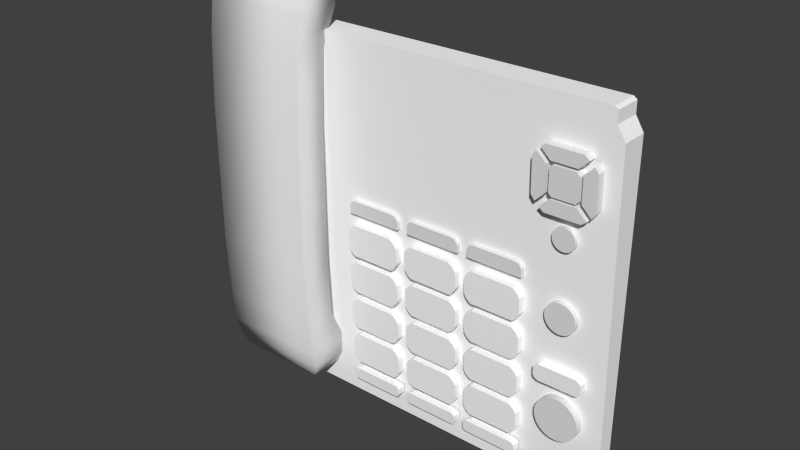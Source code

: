 # Source: domophone.blend  (saved by Blender 2.73.0; exported with 4.5.12 LTS)
import bpy
from mathutils import Matrix  # noqa: F401  (used for matrix-valued properties, if any)

bpy.ops.wm.read_factory_settings(use_empty=True)
scene = bpy.context.scene
scene.name = 'Scene'

# ---- collections
col_collection_1 = bpy.data.collections.new('Collection 1'); scene.collection.children.link(col_collection_1)

# ---- materials (node trees are filled in below, after node groups)
mat_plastique = bpy.data.materials.new('Plastique')
mat_plastique.alpha_threshold = 0.0
mat_plastique.use_transparent_shadow = False
mat_plastique.preview_render_type = 'SHADERBALL'
mat_plastique.diffuse_color = (1.0, 1.0, 1.0, 1.0)
mat_plastique.specular_color = (0.05828, 0.3138, 1.0)
mat_plastique.roughness = 0.5
mat_plastique.line_color = (0.0, 0.0, 0.0, 1.0)

# ---- material node trees

# ---- world
world_world = bpy.data.worlds.new('World'); scene.world = world_world
world_world.color = (0.05088, 0.05088, 0.05088)
world_world.use_sun_shadow = False
world_world.sun_shadow_jitter_overblur = 0.0
world_world.cycles.sampling_method = 'MANUAL'
world_world.cycles.sample_map_resolution = 256

# ---- meshes
me_cube_019 = bpy.data.meshes.new('Cube.019')
me_cube_019.from_pydata([(-0.9908, -0.4877, 0.05167), (-0.9808, -0.4862, 0.0097), (0.3875, -0.4891, 0.09265), (-0.9408, -0.4838, -0.06026), (-0.8908, -0.482, -0.1102), (-0.6308, -0.4803, -0.1602), (-0.8168, -0.4803, -0.1602), (-0.9908, -0.4891, 0.09265), (0.2135, -0.4803, -0.1602), (0.02753, -0.4803, -0.1602), (0.2875, -0.482, -0.1102), (0.3375, -0.4838, -0.06026), (0.3775, -0.4862, 0.0097), (0.3875, -0.4877, 0.05167), (-0.9908, -0.5003, 0.4117), (-0.9808, -0.5017, 0.4537), (0.3875, -0.4988, 0.3708), (-0.9676, -0.5042, 0.5237), (-0.8908, -0.5059, 0.5736), (-0.6308, -0.5077, 0.6236), (-0.8168, -0.5077, 0.6236), (-0.9908, -0.4988, 0.3708), (0.2135, -0.5077, 0.6236), (0.02753, -0.5077, 0.6236), (0.2875, -0.5059, 0.5736), (0.3644, -0.5042, 0.5237), (0.3775, -0.5017, 0.4537), (0.3875, -0.5003, 0.4117), (-0.9876, -0.6876, 0.04469), (-0.9836, -0.6861, 0.00272), (0.3844, -0.689, 0.08567), (-0.9676, -0.6837, -0.06724), (-0.9476, -0.6819, -0.1172), (-0.6308, -0.6802, -0.1672), (-0.918, -0.6802, -0.1672), (-0.9876, -0.689, 0.08567), (0.3148, -0.6802, -0.1672), (0.02753, -0.6802, -0.1672), (0.3444, -0.6819, -0.1172), (0.3644, -0.6837, -0.06724), (0.3804, -0.6861, 0.00272), (0.3844, -0.6876, 0.04469), (-0.9876, -0.7002, 0.4048), (-0.9836, -0.7016, 0.4467), (0.3844, -0.6987, 0.3638), (-0.9676, -0.7041, 0.5167), (-0.9476, -0.7058, 0.5667), (-0.6308, -0.7076, 0.6166), (-0.918, -0.7076, 0.6166), (-0.9876, -0.6987, 0.3638), (0.3148, -0.7076, 0.6166), (0.02753, -0.7076, 0.6166), (0.3444, -0.7058, 0.5667), (0.3644, -0.7041, 0.5167), (0.3804, -0.7016, 0.4467), (0.3844, -0.7002, 0.4048)], [], [(9, 5, 33, 37), (18, 20, 48, 46), (5, 6, 34, 33), (21, 7, 35, 49), (3, 4, 32, 31), (16, 27, 55, 44), (27, 26, 54, 55), (1, 3, 31, 29), (14, 15, 43, 42), (25, 24, 52, 53), (12, 11, 39, 40), (23, 22, 50, 51), (10, 8, 36, 38), (19, 20, 48, 47), (7, 0, 28, 35), (23, 19, 47, 51), (4, 6, 34, 32), (17, 18, 46, 45), (16, 2, 30, 44), (2, 13, 41, 30), (15, 17, 45, 43), (26, 25, 53, 54), (0, 1, 29, 28), (13, 12, 40, 41), (24, 22, 50, 52), (11, 10, 38, 39), (21, 14, 42, 49), (9, 8, 36, 37), (29, 31, 32, 34, 33, 37, 36, 38, 39, 40, 41, 30, 44, 55, 54, 53, 52, 50, 51, 47, 48, 46, 45, 43, 42, 49, 35, 28)])
me_cube_019.materials.append(mat_plastique)
me_cube_019.use_remesh_preserve_volume = False
me_cube_019.use_remesh_preserve_attributes = False
me_cube_019.use_mirror_vertex_groups = False
me_cube_019.update()
me_cube_016 = bpy.data.meshes.new('Cube.016')
me_cube_016.from_pydata([(-0.9908, -0.4877, 0.05167), (-0.9808, -0.4862, 0.0097), (0.3875, -0.4891, 0.09265), (-0.9408, -0.4838, -0.06026), (-0.8908, -0.482, -0.1102), (-0.6308, -0.4803, -0.1602), (-0.8168, -0.4803, -0.1602), (-0.9908, -0.4891, 0.09265), (0.2135, -0.4803, -0.1602), (0.02753, -0.4803, -0.1602), (0.2875, -0.482, -0.1102), (0.3375, -0.4838, -0.06026), (0.3775, -0.4862, 0.0097), (0.3875, -0.4877, 0.05167), (-0.9908, -0.5003, 0.4117), (-0.9808, -0.5017, 0.4537), (0.3875, -0.4988, 0.3708), (-0.9676, -0.5042, 0.5237), (-0.8908, -0.5059, 0.5736), (-0.6308, -0.5077, 0.6236), (-0.8168, -0.5077, 0.6236), (-0.9908, -0.4988, 0.3708), (0.2135, -0.5077, 0.6236), (0.02753, -0.5077, 0.6236), (0.2875, -0.5059, 0.5736), (0.3644, -0.5042, 0.5237), (0.3775, -0.5017, 0.4537), (0.3875, -0.5003, 0.4117), (-0.9876, -0.6876, 0.04469), (-0.9836, -0.6861, 0.00272), (0.3844, -0.689, 0.08567), (-0.9676, -0.6837, -0.06724), (-0.9476, -0.6819, -0.1172), (-0.6308, -0.6802, -0.1672), (-0.918, -0.6802, -0.1672), (-0.9876, -0.689, 0.08567), (0.3148, -0.6802, -0.1672), (0.02753, -0.6802, -0.1672), (0.3444, -0.6819, -0.1172), (0.3644, -0.6837, -0.06724), (0.3804, -0.6861, 0.00272), (0.3844, -0.6876, 0.04469), (-0.9876, -0.7002, 0.4048), (-0.9836, -0.7016, 0.4467), (0.3844, -0.6987, 0.3638), (-0.9676, -0.7041, 0.5167), (-0.9476, -0.7058, 0.5667), (-0.6308, -0.7076, 0.6166), (-0.918, -0.7076, 0.6166), (-0.9876, -0.6987, 0.3638), (0.3148, -0.7076, 0.6166), (0.02753, -0.7076, 0.6166), (0.3444, -0.7058, 0.5667), (0.3644, -0.7041, 0.5167), (0.3804, -0.7016, 0.4467), (0.3844, -0.7002, 0.4048)], [], [(9, 5, 33, 37), (18, 20, 48, 46), (5, 6, 34, 33), (21, 7, 35, 49), (3, 4, 32, 31), (16, 27, 55, 44), (27, 26, 54, 55), (1, 3, 31, 29), (14, 15, 43, 42), (25, 24, 52, 53), (12, 11, 39, 40), (23, 22, 50, 51), (10, 8, 36, 38), (19, 20, 48, 47), (7, 0, 28, 35), (23, 19, 47, 51), (4, 6, 34, 32), (17, 18, 46, 45), (16, 2, 30, 44), (2, 13, 41, 30), (15, 17, 45, 43), (26, 25, 53, 54), (0, 1, 29, 28), (13, 12, 40, 41), (24, 22, 50, 52), (11, 10, 38, 39), (21, 14, 42, 49), (9, 8, 36, 37), (29, 31, 32, 34, 33, 37, 36, 38, 39, 40, 41, 30, 44, 55, 54, 53, 52, 50, 51, 47, 48, 46, 45, 43, 42, 49, 35, 28)])
me_cube_016.materials.append(mat_plastique)
me_cube_016.use_remesh_preserve_volume = False
me_cube_016.use_remesh_preserve_attributes = False
me_cube_016.use_mirror_vertex_groups = False
me_cube_016.update()
me_cube_015 = bpy.data.meshes.new('Cube.015')
me_cube_015.from_pydata([(-0.9908, -0.4877, 0.05167), (-0.9808, -0.4862, 0.0097), (0.3875, -0.4891, 0.09265), (-0.9408, -0.4838, -0.06026), (-0.8908, -0.482, -0.1102), (-0.6308, -0.4803, -0.1602), (-0.8168, -0.4803, -0.1602), (-0.9908, -0.4891, 0.09265), (0.2135, -0.4803, -0.1602), (0.02753, -0.4803, -0.1602), (0.2875, -0.482, -0.1102), (0.3375, -0.4838, -0.06026), (0.3775, -0.4862, 0.0097), (0.3875, -0.4877, 0.05167), (-0.9908, -0.5003, 0.4117), (-0.9808, -0.5017, 0.4537), (0.3875, -0.4988, 0.3708), (-0.9676, -0.5042, 0.5237), (-0.8908, -0.5059, 0.5736), (-0.6308, -0.5077, 0.6236), (-0.8168, -0.5077, 0.6236), (-0.9908, -0.4988, 0.3708), (0.2135, -0.5077, 0.6236), (0.02753, -0.5077, 0.6236), (0.2875, -0.5059, 0.5736), (0.3644, -0.5042, 0.5237), (0.3775, -0.5017, 0.4537), (0.3875, -0.5003, 0.4117), (-0.9876, -0.6876, 0.04469), (-0.9836, -0.6861, 0.00272), (0.3844, -0.689, 0.08567), (-0.9676, -0.6837, -0.06724), (-0.9476, -0.6819, -0.1172), (-0.6308, -0.6802, -0.1672), (-0.918, -0.6802, -0.1672), (-0.9876, -0.689, 0.08567), (0.3148, -0.6802, -0.1672), (0.02753, -0.6802, -0.1672), (0.3444, -0.6819, -0.1172), (0.3644, -0.6837, -0.06724), (0.3804, -0.6861, 0.00272), (0.3844, -0.6876, 0.04469), (-0.9876, -0.7002, 0.4048), (-0.9836, -0.7016, 0.4467), (0.3844, -0.6987, 0.3638), (-0.9676, -0.7041, 0.5167), (-0.9476, -0.7058, 0.5667), (-0.6308, -0.7076, 0.6166), (-0.918, -0.7076, 0.6166), (-0.9876, -0.6987, 0.3638), (0.3148, -0.7076, 0.6166), (0.02753, -0.7076, 0.6166), (0.3444, -0.7058, 0.5667), (0.3644, -0.7041, 0.5167), (0.3804, -0.7016, 0.4467), (0.3844, -0.7002, 0.4048)], [], [(9, 5, 33, 37), (18, 20, 48, 46), (5, 6, 34, 33), (21, 7, 35, 49), (3, 4, 32, 31), (16, 27, 55, 44), (27, 26, 54, 55), (1, 3, 31, 29), (14, 15, 43, 42), (25, 24, 52, 53), (12, 11, 39, 40), (23, 22, 50, 51), (10, 8, 36, 38), (19, 20, 48, 47), (7, 0, 28, 35), (23, 19, 47, 51), (4, 6, 34, 32), (17, 18, 46, 45), (16, 2, 30, 44), (2, 13, 41, 30), (15, 17, 45, 43), (26, 25, 53, 54), (0, 1, 29, 28), (13, 12, 40, 41), (24, 22, 50, 52), (11, 10, 38, 39), (21, 14, 42, 49), (9, 8, 36, 37), (29, 31, 32, 34, 33, 37, 36, 38, 39, 40, 41, 30, 44, 55, 54, 53, 52, 50, 51, 47, 48, 46, 45, 43, 42, 49, 35, 28)])
me_cube_015.materials.append(mat_plastique)
me_cube_015.use_remesh_preserve_volume = False
me_cube_015.use_remesh_preserve_attributes = False
me_cube_015.use_mirror_vertex_groups = False
me_cube_015.update()
me_plane_008 = bpy.data.meshes.new('Plane.008')
me_plane_008.from_pydata([(-1.0, -1.0, 0.0), (1.0, -1.0, 0.0), (-1.0, 0.2857, -1.079e-08), (1.0, 0.2857, -1.079e-08), (-0.97, 0.7143, -4.314e-09), (0.97, 0.7143, -4.314e-09), (-0.8905, 1.214, 3.236e-09), (0.8905, 1.214, 3.236e-09), (-0.7569, 1.357, 5.393e-09), (0.7569, 1.357, 5.393e-09), (-1.0, -1.0, 0.1429), (1.0, -1.0, 0.1429), (-1.0, 0.2857, 0.1429), (1.0, 0.2857, 0.1429), (-0.97, 0.7143, 0.1429), (0.97, 0.7143, 0.1429), (-0.8905, 1.214, 0.1429), (0.8905, 1.214, 0.1429), (-0.7569, 1.357, 0.1429), (0.7569, 1.357, 0.1429)], [], [(9, 8, 18, 19), (9, 7, 17, 19), (8, 6, 16, 18), (7, 5, 15, 17), (6, 4, 14, 16), (5, 3, 13, 15), (4, 2, 12, 14), (3, 1, 11, 13), (1, 0, 10, 11), (0, 2, 12, 10), (12, 14, 16, 18, 19, 17, 15, 13, 11, 10)])
me_plane_008.use_remesh_preserve_volume = False
me_plane_008.use_remesh_preserve_attributes = False
me_plane_008.use_mirror_vertex_groups = False
me_plane_008.update()
me_plane_007 = bpy.data.meshes.new('Plane.007')
me_plane_007.from_pydata([(-1.0, -1.0, 0.0), (1.0, -1.0, 0.0), (-1.0, 0.2857, -1.079e-08), (1.0, 0.2857, -1.079e-08), (-0.97, 0.7143, -4.314e-09), (0.97, 0.7143, -4.314e-09), (-0.8905, 1.214, 3.236e-09), (0.8905, 1.214, 3.236e-09), (-0.7569, 1.357, 5.393e-09), (0.7569, 1.357, 5.393e-09), (-1.0, -1.0, 0.1429), (1.0, -1.0, 0.1429), (-1.0, 0.2857, 0.1429), (1.0, 0.2857, 0.1429), (-0.97, 0.7143, 0.1429), (0.97, 0.7143, 0.1429), (-0.8905, 1.214, 0.1429), (0.8905, 1.214, 0.1429), (-0.7569, 1.357, 0.1429), (0.7569, 1.357, 0.1429)], [], [(9, 8, 18, 19), (9, 7, 17, 19), (8, 6, 16, 18), (7, 5, 15, 17), (6, 4, 14, 16), (5, 3, 13, 15), (4, 2, 12, 14), (3, 1, 11, 13), (1, 0, 10, 11), (0, 2, 12, 10), (12, 14, 16, 18, 19, 17, 15, 13, 11, 10)])
me_plane_007.use_remesh_preserve_volume = False
me_plane_007.use_remesh_preserve_attributes = False
me_plane_007.use_mirror_vertex_groups = False
me_plane_007.update()
me_plane_006 = bpy.data.meshes.new('Plane.006')
me_plane_006.from_pydata([(-1.0, -1.0, 0.0), (1.0, -1.0, 0.0), (-1.0, 0.2857, -1.079e-08), (1.0, 0.2857, -1.079e-08), (-0.97, 0.7143, -4.314e-09), (0.97, 0.7143, -4.314e-09), (-0.8905, 1.214, 3.236e-09), (0.8905, 1.214, 3.236e-09), (-0.7569, 1.357, 5.393e-09), (0.7569, 1.357, 5.393e-09), (-1.0, -1.0, 0.1429), (1.0, -1.0, 0.1429), (-1.0, 0.2857, 0.1429), (1.0, 0.2857, 0.1429), (-0.97, 0.7143, 0.1429), (0.97, 0.7143, 0.1429), (-0.8905, 1.214, 0.1429), (0.8905, 1.214, 0.1429), (-0.7569, 1.357, 0.1429), (0.7569, 1.357, 0.1429)], [], [(9, 8, 18, 19), (9, 7, 17, 19), (8, 6, 16, 18), (7, 5, 15, 17), (6, 4, 14, 16), (5, 3, 13, 15), (4, 2, 12, 14), (3, 1, 11, 13), (1, 0, 10, 11), (0, 2, 12, 10), (12, 14, 16, 18, 19, 17, 15, 13, 11, 10)])
me_plane_006.use_remesh_preserve_volume = False
me_plane_006.use_remesh_preserve_attributes = False
me_plane_006.use_mirror_vertex_groups = False
me_plane_006.update()
me_plane_005 = bpy.data.meshes.new('Plane.005')
me_plane_005.from_pydata([(-1.32, 0.2, 0.2), (1.4, 0.2, 0.2), (2.32, 0.66, 1.253e-07), (2.64, 1.3, 1.736e-07), (1.4, 0.2, 0.2), (-2.24, 0.66, 1.827e-07), (-2.56, 1.3, 2.793e-07), (-1.32, 0.2, 0.2), (2.64, 2.1, 2.34e-07), (-2.56, 2.1, 3.397e-07), (2.64, 3.72, 0.8), (-2.56, 3.72, 0.8), (2.64, 6.957, 0.98), (-2.56, 6.957, 0.98), (-1.32, 20.41, 0.2), (1.4, 20.41, 0.2), (2.32, 19.95, 1.265e-06), (2.64, 19.31, 1.314e-06), (1.4, 20.41, 0.2), (-2.24, 19.95, 1.208e-06), (-2.56, 19.31, 1.208e-06), (-1.32, 20.41, 0.2), (2.64, 18.51, 1.374e-06), (-2.56, 18.51, 1.268e-06), (2.64, 16.89, 0.8), (-2.56, 16.89, 0.8), (2.64, 13.65, 0.98), (-2.56, 13.65, 0.98), (2.32, 0.66, 1.8), (2.64, 1.3, 2.0), (1.4, 0.2, 1.4), (-2.24, 0.66, 1.8), (-2.56, 1.3, 2.0), (-1.32, 0.2, 1.4), (2.64, 2.1, 2.2), (-2.56, 2.1, 2.2), (2.64, 3.72, 2.4), (-2.56, 3.72, 2.4), (2.64, 6.957, 2.56), (-2.56, 6.957, 2.56), (2.32, 19.95, 1.8), (2.64, 19.31, 2.0), (1.4, 20.41, 1.4), (-2.24, 19.95, 1.8), (-2.56, 19.31, 2.0), (-1.32, 20.41, 1.4), (2.64, 18.51, 2.2), (-2.56, 18.51, 2.2), (2.64, 16.89, 2.4), (-2.56, 16.89, 2.4), (2.64, 13.65, 2.56), (-2.56, 13.65, 2.56)], [], [(23, 20, 44, 47), (12, 10, 36, 38), (47, 44, 41, 46), (10, 8, 34, 36), (20, 19, 43, 44), (8, 3, 29, 34), (26, 12, 38, 50), (17, 41, 40, 16), (31, 28, 30, 33), (26, 50, 48, 24), (18, 15, 42), (24, 48, 46, 22), (7, 0, 33), (13, 39, 37, 11), (22, 46, 41, 17), (11, 37, 35, 9), (21, 15, 42, 45), (9, 35, 32, 6), (41, 44, 43, 40), (5, 31, 33, 0), (27, 25, 49, 51), (6, 32, 31, 5), (45, 42, 40, 43), (25, 23, 47, 49), (3, 2, 28, 29), (27, 51, 39, 13), (19, 14, 45, 43), (21, 45, 14), (16, 40, 42, 15), (49, 47, 46, 48), (51, 49, 48, 50), (51, 50, 38, 39), (38, 36, 37, 39), (36, 34, 35, 37), (34, 29, 32, 35), (29, 28, 31, 32), (4, 1, 30), (2, 1, 30, 28), (7, 33, 30, 1), (19, 16, 18, 21), (17, 16, 19, 20), (22, 17, 20, 23), (24, 22, 23, 25), (26, 24, 25, 27), (27, 13, 12, 26), (12, 13, 11, 10), (10, 11, 9, 8), (8, 9, 6, 3), (3, 6, 5, 2), (5, 7, 4, 2)])
me_plane_005.polygons.foreach_set('use_smooth', [True] * 50)
me_plane_005.use_remesh_preserve_volume = False
me_plane_005.use_remesh_preserve_attributes = False
me_plane_005.use_mirror_vertex_groups = False
me_plane_005.update()
me_plane_004 = bpy.data.meshes.new('Plane.004')
me_plane_004.from_pydata([(-1.676, 0.2625, 9.532e-08), (1.63, 0.2625, 4.911e-08), (-0.9687, -0.4375, -1.085e-07), (0.923, -0.4375, 4.05e-08), (-1.301, 0.5437, 1.165e-07), (1.255, 0.5438, 1.372e-08), (-1.676, 0.2625, 0.625), (1.63, 0.2625, 0.625), (-0.9687, -0.4375, 0.625), (0.923, -0.4375, 0.625), (-1.301, 0.5437, 0.625), (1.255, 0.5437, 0.625)], [], [(3, 2, 8, 9), (5, 4, 10, 11), (4, 0, 6, 10), (3, 1, 7, 9), (5, 1, 7, 11), (2, 0, 6, 8), (6, 10, 11, 7, 9, 8)])
me_plane_004.use_remesh_preserve_volume = False
me_plane_004.use_remesh_preserve_attributes = False
me_plane_004.use_mirror_vertex_groups = False
me_plane_004.update()
me_plane_003 = bpy.data.meshes.new('Plane.003')
me_plane_003.from_pydata([(-1.676, 0.2625, 9.532e-08), (1.63, 0.2625, 4.911e-08), (-0.9687, -0.4375, -1.085e-07), (0.923, -0.4375, 4.05e-08), (-1.301, 0.5437, 1.165e-07), (1.255, 0.5438, 1.372e-08), (-1.676, 0.2625, 0.625), (1.63, 0.2625, 0.625), (-0.9687, -0.4375, 0.625), (0.923, -0.4375, 0.625), (-1.301, 0.5437, 0.625), (1.255, 0.5437, 0.625)], [], [(3, 2, 8, 9), (5, 4, 10, 11), (4, 0, 6, 10), (3, 1, 7, 9), (5, 1, 7, 11), (2, 0, 6, 8), (6, 10, 11, 7, 9, 8)])
me_plane_003.use_remesh_preserve_volume = False
me_plane_003.use_remesh_preserve_attributes = False
me_plane_003.use_mirror_vertex_groups = False
me_plane_003.update()
me_plane_002 = bpy.data.meshes.new('Plane.002')
me_plane_002.from_pydata([(-1.676, 0.2625, 9.532e-08), (1.63, 0.2625, 4.911e-08), (-0.9687, -0.4375, -1.085e-07), (0.923, -0.4375, 4.05e-08), (-1.301, 0.5437, 1.165e-07), (1.255, 0.5438, 1.372e-08), (-1.676, 0.2625, 0.625), (1.63, 0.2625, 0.625), (-0.9687, -0.4375, 0.625), (0.923, -0.4375, 0.625), (-1.301, 0.5437, 0.625), (1.255, 0.5437, 0.625)], [], [(3, 2, 8, 9), (5, 4, 10, 11), (4, 0, 6, 10), (3, 1, 7, 9), (5, 1, 7, 11), (2, 0, 6, 8), (6, 10, 11, 7, 9, 8)])
me_plane_002.use_remesh_preserve_volume = False
me_plane_002.use_remesh_preserve_attributes = False
me_plane_002.use_mirror_vertex_groups = False
me_plane_002.update()
me_plane_001 = bpy.data.meshes.new('Plane.001')
me_plane_001.from_pydata([(-1.738, 0.2625, 9.532e-08), (1.567, 0.2625, 4.911e-08), (-1.031, -0.4375, -1.085e-07), (0.8605, -0.4375, 4.05e-08), (-1.363, 0.5437, 1.165e-07), (1.192, 0.5438, 1.372e-08), (-1.738, 0.2625, 0.625), (1.567, 0.2625, 0.625), (-1.031, -0.4375, 0.625), (0.8605, -0.4375, 0.625), (-1.363, 0.5437, 0.625), (1.192, 0.5437, 0.625)], [], [(3, 2, 8, 9), (5, 4, 10, 11), (4, 0, 6, 10), (3, 1, 7, 9), (5, 1, 7, 11), (2, 0, 6, 8), (6, 10, 11, 7, 9, 8)])
me_plane_001.use_remesh_preserve_volume = False
me_plane_001.use_remesh_preserve_attributes = False
me_plane_001.use_mirror_vertex_groups = False
me_plane_001.update()
me_plane = bpy.data.meshes.new('Plane')
me_plane.from_pydata([(-1.1, -0.8333, -2.013e-08), (1.122, -0.8333, 1.023e-07), (0.8889, 1.133, -1.321e-07), (-0.8667, 1.133, -4.488e-08), (-0.8667, -1.083, -1.258e-09), (1.122, 0.8833, -1.862e-07), (0.8889, -1.083, 8.598e-08), (-1.1, 0.8833, -6.375e-08), (-1.1, -0.8333, -0.6667), (1.122, -0.8333, -0.6667), (0.8889, 1.133, -0.6667), (-0.8667, 1.133, -0.6667), (-0.8667, -1.083, -0.6667), (1.122, 0.8833, -0.6667), (0.8889, -1.083, -0.6667), (-1.1, 0.8833, -0.6667)], [], [(7, 0, 8, 15), (5, 1, 9, 13), (6, 4, 12, 14), (3, 7, 15, 11), (2, 5, 13, 10), (6, 1, 9, 14), (4, 0, 8, 12), (2, 3, 11, 10), (10, 11, 15, 8, 12, 14, 9, 13)])
me_plane.use_remesh_preserve_volume = False
me_plane.use_remesh_preserve_attributes = False
me_plane.use_mirror_vertex_groups = False
me_plane.update()
me_circle_002 = bpy.data.meshes.new('Circle.002')
me_circle_002.from_pydata([(2.601e-20, 1.007, 0.1922), (-0.1951, 0.9875, 0.1922), (-0.3827, 0.9306, 0.1922), (-0.5556, 0.8382, 0.1922), (-0.7071, 0.7138, 0.1922), (-0.8315, 0.5623, 0.1922), (-0.9239, 0.3894, 0.1922), (-0.9808, 0.2018, 0.1922), (-1.0, 0.006712, 0.1922), (-0.9808, -0.1884, 0.1922), (-0.9239, -0.376, 0.1922), (-0.8315, -0.5489, 0.1922), (-0.7071, -0.7004, 0.1922), (-0.5556, -0.8248, 0.1922), (-0.3827, -0.9172, 0.1922), (-0.1951, -0.9741, 0.1922), (3.258e-07, -0.9933, 0.1922), (0.1951, -0.9741, 0.1922), (0.3827, -0.9172, 0.1922), (0.5556, -0.8248, 0.1922), (0.7071, -0.7004, 0.1922), (0.8315, -0.5489, 0.1922), (0.9239, -0.376, 0.1922), (0.9808, -0.1884, 0.1922), (1.0, 0.006712, 0.1922), (0.9808, 0.2018, 0.1922), (0.9239, 0.3894, 0.1922), (0.8315, 0.5623, 0.1922), (0.7071, 0.7138, 0.1922), (0.5556, 0.8382, 0.1922), (0.3827, 0.9306, 0.1922), (0.1951, 0.9875, 0.1922), (-2.601e-20, 0.9933, -0.1922), (-0.1951, 0.9741, -0.1922), (-0.3827, 0.9172, -0.1922), (-0.5556, 0.8248, -0.1922), (-0.7071, 0.7004, -0.1922), (-0.8315, 0.5489, -0.1922), (-0.9239, 0.376, -0.1922), (-0.9808, 0.1884, -0.1922), (-1.0, -0.006711, -0.1922), (-0.9808, -0.2018, -0.1922), (-0.9239, -0.3894, -0.1922), (-0.8315, -0.5623, -0.1922), (-0.7071, -0.7138, -0.1922), (-0.5556, -0.8382, -0.1922), (-0.3827, -0.9306, -0.1922), (-0.1951, -0.9875, -0.1922), (3.258e-07, -1.007, -0.1922), (0.1951, -0.9875, -0.1922), (0.3827, -0.9306, -0.1922), (0.5556, -0.8382, -0.1922), (0.7071, -0.7138, -0.1922), (0.8315, -0.5623, -0.1922), (0.9239, -0.3894, -0.1922), (0.9808, -0.2018, -0.1922), (1.0, -0.00671, -0.1922), (0.9808, 0.1884, -0.1922), (0.9239, 0.376, -0.1922), (0.8315, 0.5489, -0.1922), (0.7071, 0.7004, -0.1922), (0.5556, 0.8248, -0.1922), (0.3827, 0.9172, -0.1922), (0.1951, 0.9741, -0.1922)], [], [(30, 31, 63, 62), (19, 20, 52, 51), (8, 9, 41, 40), (28, 29, 61, 60), (17, 18, 50, 49), (6, 7, 39, 38), (26, 27, 59, 58), (4, 5, 37, 36), (15, 16, 48, 47), (24, 25, 57, 56), (2, 3, 35, 34), (13, 14, 46, 45), (22, 23, 55, 54), (0, 1, 33, 32), (11, 12, 44, 43), (31, 0, 32, 63), (20, 21, 53, 52), (9, 10, 42, 41), (29, 30, 62, 61), (18, 19, 51, 50), (7, 8, 40, 39), (27, 28, 60, 59), (16, 17, 49, 48), (5, 6, 38, 37), (25, 26, 58, 57), (3, 4, 36, 35), (14, 15, 47, 46), (23, 24, 56, 55), (1, 2, 34, 33), (12, 13, 45, 44), (21, 22, 54, 53), (10, 11, 43, 42), (33, 34, 35, 36, 37, 38, 39, 40, 41, 42, 43, 44, 45, 46, 47, 48, 49, 50, 51, 52, 53, 54, 55, 56, 57, 58, 59, 60, 61, 62, 63, 32)])
me_circle_002.use_remesh_preserve_volume = False
me_circle_002.use_remesh_preserve_attributes = False
me_circle_002.use_mirror_vertex_groups = False
me_circle_002.update()
me_circle_001 = bpy.data.meshes.new('Circle.001')
me_circle_001.from_pydata([(2.601e-20, 1.007, 0.1922), (-0.1951, 0.9875, 0.1922), (-0.3827, 0.9306, 0.1922), (-0.5556, 0.8382, 0.1922), (-0.7071, 0.7138, 0.1922), (-0.8315, 0.5623, 0.1922), (-0.9239, 0.3894, 0.1922), (-0.9808, 0.2018, 0.1922), (-1.0, 0.006712, 0.1922), (-0.9808, -0.1884, 0.1922), (-0.9239, -0.376, 0.1922), (-0.8315, -0.5489, 0.1922), (-0.7071, -0.7004, 0.1922), (-0.5556, -0.8248, 0.1922), (-0.3827, -0.9172, 0.1922), (-0.1951, -0.9741, 0.1922), (3.258e-07, -0.9933, 0.1922), (0.1951, -0.9741, 0.1922), (0.3827, -0.9172, 0.1922), (0.5556, -0.8248, 0.1922), (0.7071, -0.7004, 0.1922), (0.8315, -0.5489, 0.1922), (0.9239, -0.376, 0.1922), (0.9808, -0.1884, 0.1922), (1.0, 0.006712, 0.1922), (0.9808, 0.2018, 0.1922), (0.9239, 0.3894, 0.1922), (0.8315, 0.5623, 0.1922), (0.7071, 0.7138, 0.1922), (0.5556, 0.8382, 0.1922), (0.3827, 0.9306, 0.1922), (0.1951, 0.9875, 0.1922), (-2.601e-20, 0.9933, -0.1922), (-0.1951, 0.9741, -0.1922), (-0.3827, 0.9172, -0.1922), (-0.5556, 0.8248, -0.1922), (-0.7071, 0.7004, -0.1922), (-0.8315, 0.5489, -0.1922), (-0.9239, 0.376, -0.1922), (-0.9808, 0.1884, -0.1922), (-1.0, -0.006711, -0.1922), (-0.9808, -0.2018, -0.1922), (-0.9239, -0.3894, -0.1922), (-0.8315, -0.5623, -0.1922), (-0.7071, -0.7138, -0.1922), (-0.5556, -0.8382, -0.1922), (-0.3827, -0.9306, -0.1922), (-0.1951, -0.9875, -0.1922), (3.258e-07, -1.007, -0.1922), (0.1951, -0.9875, -0.1922), (0.3827, -0.9306, -0.1922), (0.5556, -0.8382, -0.1922), (0.7071, -0.7138, -0.1922), (0.8315, -0.5623, -0.1922), (0.9239, -0.3894, -0.1922), (0.9808, -0.2018, -0.1922), (1.0, -0.00671, -0.1922), (0.9808, 0.1884, -0.1922), (0.9239, 0.376, -0.1922), (0.8315, 0.5489, -0.1922), (0.7071, 0.7004, -0.1922), (0.5556, 0.8248, -0.1922), (0.3827, 0.9172, -0.1922), (0.1951, 0.9741, -0.1922)], [], [(30, 31, 63, 62), (19, 20, 52, 51), (8, 9, 41, 40), (28, 29, 61, 60), (17, 18, 50, 49), (6, 7, 39, 38), (26, 27, 59, 58), (4, 5, 37, 36), (15, 16, 48, 47), (24, 25, 57, 56), (2, 3, 35, 34), (13, 14, 46, 45), (22, 23, 55, 54), (0, 1, 33, 32), (11, 12, 44, 43), (31, 0, 32, 63), (20, 21, 53, 52), (9, 10, 42, 41), (29, 30, 62, 61), (18, 19, 51, 50), (7, 8, 40, 39), (27, 28, 60, 59), (16, 17, 49, 48), (5, 6, 38, 37), (25, 26, 58, 57), (3, 4, 36, 35), (14, 15, 47, 46), (23, 24, 56, 55), (1, 2, 34, 33), (12, 13, 45, 44), (21, 22, 54, 53), (10, 11, 43, 42), (33, 34, 35, 36, 37, 38, 39, 40, 41, 42, 43, 44, 45, 46, 47, 48, 49, 50, 51, 52, 53, 54, 55, 56, 57, 58, 59, 60, 61, 62, 63, 32)])
me_circle_001.use_remesh_preserve_volume = False
me_circle_001.use_remesh_preserve_attributes = False
me_circle_001.use_mirror_vertex_groups = False
me_circle_001.update()
me_circle = bpy.data.meshes.new('Circle')
me_circle.from_pydata([(2.601e-20, 1.007, 0.1922), (-0.1951, 0.9875, 0.1922), (-0.3827, 0.9306, 0.1922), (-0.5556, 0.8382, 0.1922), (-0.7071, 0.7138, 0.1922), (-0.8315, 0.5623, 0.1922), (-0.9239, 0.3894, 0.1922), (-0.9808, 0.2018, 0.1922), (-1.0, 0.006712, 0.1922), (-0.9808, -0.1884, 0.1922), (-0.9239, -0.376, 0.1922), (-0.8315, -0.5489, 0.1922), (-0.7071, -0.7004, 0.1922), (-0.5556, -0.8248, 0.1922), (-0.3827, -0.9172, 0.1922), (-0.1951, -0.9741, 0.1922), (3.258e-07, -0.9933, 0.1922), (0.1951, -0.9741, 0.1922), (0.3827, -0.9172, 0.1922), (0.5556, -0.8248, 0.1922), (0.7071, -0.7004, 0.1922), (0.8315, -0.5489, 0.1922), (0.9239, -0.376, 0.1922), (0.9808, -0.1884, 0.1922), (1.0, 0.006712, 0.1922), (0.9808, 0.2018, 0.1922), (0.9239, 0.3894, 0.1922), (0.8315, 0.5623, 0.1922), (0.7071, 0.7138, 0.1922), (0.5556, 0.8382, 0.1922), (0.3827, 0.9306, 0.1922), (0.1951, 0.9875, 0.1922), (-2.601e-20, 0.9933, -0.1922), (-0.1951, 0.9741, -0.1922), (-0.3827, 0.9172, -0.1922), (-0.5556, 0.8248, -0.1922), (-0.7071, 0.7004, -0.1922), (-0.8315, 0.5489, -0.1922), (-0.9239, 0.376, -0.1922), (-0.9808, 0.1884, -0.1922), (-1.0, -0.006711, -0.1922), (-0.9808, -0.2018, -0.1922), (-0.9239, -0.3894, -0.1922), (-0.8315, -0.5623, -0.1922), (-0.7071, -0.7138, -0.1922), (-0.5556, -0.8382, -0.1922), (-0.3827, -0.9306, -0.1922), (-0.1951, -0.9875, -0.1922), (3.258e-07, -1.007, -0.1922), (0.1951, -0.9875, -0.1922), (0.3827, -0.9306, -0.1922), (0.5556, -0.8382, -0.1922), (0.7071, -0.7138, -0.1922), (0.8315, -0.5623, -0.1922), (0.9239, -0.3894, -0.1922), (0.9808, -0.2018, -0.1922), (1.0, -0.00671, -0.1922), (0.9808, 0.1884, -0.1922), (0.9239, 0.376, -0.1922), (0.8315, 0.5489, -0.1922), (0.7071, 0.7004, -0.1922), (0.5556, 0.8248, -0.1922), (0.3827, 0.9172, -0.1922), (0.1951, 0.9741, -0.1922)], [], [(30, 31, 63, 62), (19, 20, 52, 51), (8, 9, 41, 40), (28, 29, 61, 60), (17, 18, 50, 49), (6, 7, 39, 38), (26, 27, 59, 58), (4, 5, 37, 36), (15, 16, 48, 47), (24, 25, 57, 56), (2, 3, 35, 34), (13, 14, 46, 45), (22, 23, 55, 54), (0, 1, 33, 32), (11, 12, 44, 43), (31, 0, 32, 63), (20, 21, 53, 52), (9, 10, 42, 41), (29, 30, 62, 61), (18, 19, 51, 50), (7, 8, 40, 39), (27, 28, 60, 59), (16, 17, 49, 48), (5, 6, 38, 37), (25, 26, 58, 57), (3, 4, 36, 35), (14, 15, 47, 46), (23, 24, 56, 55), (1, 2, 34, 33), (12, 13, 45, 44), (21, 22, 54, 53), (10, 11, 43, 42), (33, 34, 35, 36, 37, 38, 39, 40, 41, 42, 43, 44, 45, 46, 47, 48, 49, 50, 51, 52, 53, 54, 55, 56, 57, 58, 59, 60, 61, 62, 63, 32)])
me_circle.use_remesh_preserve_volume = False
me_circle.use_remesh_preserve_attributes = False
me_circle.use_mirror_vertex_groups = False
me_circle.update()
me_cube_002 = bpy.data.meshes.new('Cube.002')
me_cube_002.from_pydata([(-0.8307, -0.4877, -0.1792), (-0.8207, -0.4862, -0.2212), (0.824, -0.4891, -0.1383), (-0.7807, -0.4838, -0.2912), (-0.7307, -0.482, -0.3411), (-0.4707, -0.4803, -0.3911), (-0.6567, -0.4803, -0.3911), (-0.8307, -0.4891, -0.1383), (0.6499, -0.4803, -0.3911), (0.464, -0.4803, -0.3911), (0.724, -0.482, -0.3411), (0.774, -0.4838, -0.2912), (0.814, -0.4862, -0.2212), (0.824, -0.4877, -0.1792), (-0.8307, -0.5003, 0.1808), (-0.8207, -0.5017, 0.2228), (0.824, -0.4988, 0.1399), (-0.7807, -0.5042, 0.2928), (-0.7307, -0.5059, 0.3427), (-0.4707, -0.5077, 0.3927), (-0.6567, -0.5077, 0.3927), (-0.8307, -0.4988, 0.1399), (0.6499, -0.5077, 0.3927), (0.464, -0.5077, 0.3927), (0.724, -0.5059, 0.3427), (0.774, -0.5042, 0.2928), (0.814, -0.5017, 0.2228), (0.824, -0.5003, 0.1808), (-0.8307, -0.6876, -0.1862), (-0.8207, -0.6861, -0.2282), (0.824, -0.689, -0.1452), (-0.7807, -0.6837, -0.2982), (-0.7307, -0.6819, -0.3481), (-0.4707, -0.6802, -0.3981), (-0.6567, -0.6802, -0.3981), (-0.8307, -0.689, -0.1452), (0.6499, -0.6802, -0.3981), (0.464, -0.6802, -0.3981), (0.724, -0.6819, -0.3481), (0.774, -0.6837, -0.2982), (0.814, -0.6861, -0.2282), (0.824, -0.6876, -0.1862), (-0.8307, -0.7002, 0.1738), (-0.8207, -0.7016, 0.2158), (0.824, -0.6987, 0.1329), (-0.7807, -0.7041, 0.2858), (-0.7307, -0.7058, 0.3357), (-0.4707, -0.7076, 0.3857), (-0.6567, -0.7076, 0.3857), (-0.8307, -0.6987, 0.1329), (0.6499, -0.7076, 0.3857), (0.464, -0.7076, 0.3857), (0.724, -0.7058, 0.3357), (0.774, -0.7041, 0.2858), (0.814, -0.7016, 0.2158), (0.824, -0.7002, 0.1738)], [], [(9, 5, 33, 37), (18, 20, 48, 46), (5, 6, 34, 33), (21, 7, 35, 49), (3, 4, 32, 31), (16, 27, 55, 44), (27, 26, 54, 55), (1, 3, 31, 29), (14, 15, 43, 42), (25, 24, 52, 53), (12, 11, 39, 40), (23, 22, 50, 51), (10, 8, 36, 38), (19, 20, 48, 47), (7, 0, 28, 35), (23, 19, 47, 51), (4, 6, 34, 32), (17, 18, 46, 45), (16, 2, 30, 44), (2, 13, 41, 30), (15, 17, 45, 43), (26, 25, 53, 54), (0, 1, 29, 28), (13, 12, 40, 41), (24, 22, 50, 52), (11, 10, 38, 39), (21, 14, 42, 49), (9, 8, 36, 37), (29, 31, 32, 34, 33, 37, 36, 38, 39, 40, 41, 30, 44, 55, 54, 53, 52, 50, 51, 47, 48, 46, 45, 43, 42, 49, 35, 28)])
_ca = me_cube_002.color_attributes.new('Col', 'BYTE_COLOR', 'CORNER')
_ca.data.foreach_set('color', [0.1529, 0.1529, 0.1529, 1.0, 0.09306, 0.09306, 0.09306, 1.0, 0.7913, 0.7913, 0.7913, 1.0, 0.8469, 0.8469, 0.8469, 1.0, 0.0137, 0.0137, 0.0137, 1.0, 0.08438, 0.08438, 0.08438, 1.0, 0.5395, 0.5395, 0.5395, 1.0, 0.3613, 0.3613, 0.3613, 1.0, 0.09306, 0.09306, 0.09306, 1.0, 0.159, 0.159, 0.159, 1.0, 0.6795, 0.6795, 0.6795, 1.0, 0.7913, 0.7913, 0.7913, 1.0, 0.08866, 0.08866, 0.08866, 1.0, 0.117, 0.117, 0.117, 1.0, 0.7305, 0.7305, 0.7305, 1.0, 0.552, 0.552, 0.552, 1.0, 0.2961, 0.2961, 0.2961, 1.0, 0.1981, 0.1981, 0.1981, 1.0, 0.8963, 0.8963, 0.8963, 1.0, 0.9131, 0.9131, 0.9131, 1.0, 0.1878, 0.1878, 0.1878, 1.0, 0.2195, 0.2195, 0.2195, 1.0, 1.0, 1.0, 1.0, 1.0, 0.7305, 0.7305, 0.7305, 1.0, 0.2195, 0.2195, 0.2195, 1.0, 0.314, 0.314, 0.314, 1.0, 0.9387, 0.9387, 0.9387, 1.0, 1.0, 1.0, 1.0, 1.0, 0.314, 0.314, 0.314, 1.0, 0.2961, 0.2961, 0.2961, 1.0, 0.9131, 0.9131, 0.9131, 1.0, 0.9387, 0.9387, 0.9387, 1.0, 0.008568, 0.008568, 0.008568, 1.0, 0.0, 0.0, 0.0, 1.0, 0.1683, 0.1683, 0.1683, 1.0, 0.3467, 0.3467, 0.3467, 1.0, 0.2961, 0.2961, 0.2961, 1.0, 0.1981, 0.1981, 0.1981, 1.0, 0.8963, 0.8963, 0.8963, 1.0, 0.9131, 0.9131, 0.9131, 1.0, 0.0, 0.0, 0.0, 1.0, 0.001214, 0.001214, 0.001214, 1.0, 0.1812, 0.1812, 0.1812, 1.0, 0.1683, 0.1683, 0.1683, 1.0, 0.1384, 0.1384, 0.1384, 1.0, 0.1683, 0.1683, 0.1683, 1.0, 0.8632, 0.8632, 0.8632, 1.0, 0.807, 0.807, 0.807, 1.0, 0.0137, 0.0137, 0.0137, 1.0, 0.1022, 0.1022, 0.1022, 1.0, 0.6939, 0.6939, 0.6939, 1.0, 0.3613, 0.3613, 0.3613, 1.0, 0.08228, 0.08228, 0.08228, 1.0, 0.08438, 0.08438, 0.08438, 1.0, 0.5395, 0.5395, 0.5395, 1.0, 0.7913, 0.7913, 0.7913, 1.0, 0.117, 0.117, 0.117, 1.0, 0.2195, 0.2195, 0.2195, 1.0, 0.7991, 0.7991, 0.7991, 1.0, 0.7305, 0.7305, 0.7305, 1.0, 0.1384, 0.1384, 0.1384, 1.0, 0.08228, 0.08228, 0.08228, 1.0, 0.7913, 0.7913, 0.7913, 1.0, 0.807, 0.807, 0.807, 1.0, 0.1981, 0.1981, 0.1981, 1.0, 0.159, 0.159, 0.159, 1.0, 0.6795, 0.6795, 0.6795, 1.0, 0.8963, 0.8963, 0.8963, 1.0, 0.001214, 0.001214, 0.001214, 1.0, 0.0137, 0.0137, 0.0137, 1.0, 0.3613, 0.3613, 0.3613, 1.0, 0.1812, 0.1812, 0.1812, 1.0, 0.1878, 0.1878, 0.1878, 1.0, 0.04519, 0.04519, 0.04519, 1.0, 0.552, 0.552, 0.552, 1.0, 0.7305, 0.7305, 0.7305, 1.0, 0.04519, 0.04519, 0.04519, 1.0, 0.008568, 0.008568, 0.008568, 1.0, 0.2462, 0.2462, 0.2462, 1.0, 0.552, 0.552, 0.552, 1.0, 0.0, 0.0, 0.0, 1.0, 0.001214, 0.001214, 0.001214, 1.0, 0.1812, 0.1812, 0.1812, 1.0, 0.1683, 0.1683, 0.1683, 1.0, 0.314, 0.314, 0.314, 1.0, 0.2961, 0.2961, 0.2961, 1.0, 0.9131, 0.9131, 0.9131, 1.0, 0.9387, 0.9387, 0.9387, 1.0, 0.2195, 0.2195, 0.2195, 1.0, 0.314, 0.314, 0.314, 1.0, 0.9387, 0.9387, 0.9387, 1.0, 0.7991, 0.7991, 0.7991, 1.0, 0.008568, 0.008568, 0.008568, 1.0, 0.0, 0.0, 0.0, 1.0, 0.1683, 0.1683, 0.1683, 1.0, 0.2462, 0.2462, 0.2462, 1.0, 0.1981, 0.1981, 0.1981, 1.0, 0.1683, 0.1683, 0.1683, 1.0, 0.8632, 0.8632, 0.8632, 1.0, 0.8963, 0.8963, 0.8963, 1.0, 0.001214, 0.001214, 0.001214, 1.0, 0.0137, 0.0137, 0.0137, 1.0, 0.3613, 0.3613, 0.3613, 1.0, 0.1812, 0.1812, 0.1812, 1.0, 0.08866, 0.08866, 0.08866, 1.0, 0.008568, 0.008568, 0.008568, 1.0, 0.3467, 0.3467, 0.3467, 1.0, 0.552, 0.552, 0.552, 1.0, 0.1529, 0.1529, 0.1529, 1.0, 0.1022, 0.1022, 0.1022, 1.0, 0.6939, 0.6939, 0.6939, 1.0, 0.8469, 0.8469, 0.8469, 1.0, 0.9387, 0.9387, 0.9387, 1.0, 0.9131, 0.9131, 0.9131, 1.0, 0.8963, 0.8963, 0.8963, 1.0, 0.6795, 0.6795, 0.6795, 1.0, 0.7913, 0.7913, 0.7913, 1.0, 0.8469, 0.8469, 0.8469, 1.0, 0.6939, 0.6939, 0.6939, 1.0, 0.3613, 0.3613, 0.3613, 1.0, 0.1812, 0.1812, 0.1812, 1.0, 0.1683, 0.1683, 0.1683, 1.0, 0.2462, 0.2462, 0.2462, 1.0, 0.552, 0.552, 0.552, 1.0, 0.7305, 0.7305, 0.7305, 1.0, 1.0, 1.0, 1.0, 1.0, 0.9387, 0.9387, 0.9387, 1.0, 0.9131, 0.9131, 0.9131, 1.0, 0.8963, 0.8963, 0.8963, 1.0, 0.8632, 0.8632, 0.8632, 1.0, 0.807, 0.807, 0.807, 1.0, 0.7913, 0.7913, 0.7913, 1.0, 0.5395, 0.5395, 0.5395, 1.0, 0.3613, 0.3613, 0.3613, 1.0, 0.1812, 0.1812, 0.1812, 1.0, 0.1683, 0.1683, 0.1683, 1.0, 0.3467, 0.3467, 0.3467, 1.0, 0.552, 0.552, 0.552, 1.0, 0.7305, 0.7305, 0.7305, 1.0, 0.7991, 0.7991, 0.7991, 1.0])
me_cube_002.materials.append(mat_plastique)
me_cube_002.use_remesh_preserve_volume = False
me_cube_002.use_remesh_preserve_attributes = False
me_cube_002.use_mirror_vertex_groups = False
me_cube_002.update()
me_cube_013 = bpy.data.meshes.new('Cube.013')
me_cube_013.from_pydata([(-0.9908, -0.4877, 0.05167), (-0.9808, -0.4862, 0.0097), (0.3875, -0.4891, 0.09265), (-0.9408, -0.4838, -0.06026), (-0.8908, -0.482, -0.1102), (-0.6308, -0.4803, -0.1602), (-0.8168, -0.4803, -0.1602), (-0.9908, -0.4891, 0.09265), (0.2135, -0.4803, -0.1602), (0.02753, -0.4803, -0.1602), (0.2875, -0.482, -0.1102), (0.3375, -0.4838, -0.06026), (0.3775, -0.4862, 0.0097), (0.3875, -0.4877, 0.05167), (-0.9908, -0.5003, 0.4117), (-0.9808, -0.5017, 0.4537), (0.3875, -0.4988, 0.3708), (-0.9408, -0.5042, 0.5237), (-0.8908, -0.5059, 0.5736), (-0.6308, -0.5077, 0.6236), (-0.8168, -0.5077, 0.6236), (-0.9908, -0.4988, 0.3708), (0.2135, -0.5077, 0.6236), (0.02753, -0.5077, 0.6236), (0.2875, -0.5059, 0.5736), (0.3375, -0.5042, 0.5237), (0.3775, -0.5017, 0.4537), (0.3875, -0.5003, 0.4117), (-0.9908, -0.6876, 0.04469), (-0.9808, -0.6861, 0.00272), (0.3875, -0.689, 0.08567), (-0.9408, -0.6837, -0.06724), (-0.8908, -0.6819, -0.1172), (-0.6308, -0.6802, -0.1672), (-0.8168, -0.6802, -0.1672), (-0.9908, -0.689, 0.08567), (0.2135, -0.6802, -0.1672), (0.02753, -0.6802, -0.1672), (0.2875, -0.6819, -0.1172), (0.3375, -0.6837, -0.06724), (0.3775, -0.6861, 0.00272), (0.3875, -0.6876, 0.04469), (-0.9908, -0.7002, 0.4048), (-0.9808, -0.7016, 0.4467), (0.3875, -0.6987, 0.3638), (-0.9408, -0.7041, 0.5167), (-0.8908, -0.7058, 0.5667), (-0.6308, -0.7076, 0.6166), (-0.8168, -0.7076, 0.6166), (-0.9908, -0.6987, 0.3638), (0.2135, -0.7076, 0.6166), (0.02753, -0.7076, 0.6166), (0.2875, -0.7058, 0.5667), (0.3375, -0.7041, 0.5167), (0.3775, -0.7016, 0.4467), (0.3875, -0.7002, 0.4048)], [], [(9, 5, 33, 37), (18, 20, 48, 46), (5, 6, 34, 33), (21, 7, 35, 49), (3, 4, 32, 31), (16, 27, 55, 44), (27, 26, 54, 55), (1, 3, 31, 29), (14, 15, 43, 42), (25, 24, 52, 53), (12, 11, 39, 40), (23, 22, 50, 51), (10, 8, 36, 38), (19, 20, 48, 47), (7, 0, 28, 35), (23, 19, 47, 51), (4, 6, 34, 32), (17, 18, 46, 45), (16, 2, 30, 44), (2, 13, 41, 30), (15, 17, 45, 43), (26, 25, 53, 54), (0, 1, 29, 28), (13, 12, 40, 41), (24, 22, 50, 52), (11, 10, 38, 39), (21, 14, 42, 49), (9, 8, 36, 37), (29, 31, 32, 34, 33, 37, 36, 38, 39, 40, 41, 30, 44, 55, 54, 53, 52, 50, 51, 47, 48, 46, 45, 43, 42, 49, 35, 28)])
me_cube_013.materials.append(mat_plastique)
me_cube_013.use_remesh_preserve_volume = False
me_cube_013.use_remesh_preserve_attributes = False
me_cube_013.use_mirror_vertex_groups = False
me_cube_013.update()
me_cube_012 = bpy.data.meshes.new('Cube.012')
me_cube_012.from_pydata([(-0.9908, -0.4877, 0.05167), (-0.9808, -0.4862, 0.0097), (0.3875, -0.4891, 0.09265), (-0.9408, -0.4838, -0.06026), (-0.8908, -0.482, -0.1102), (-0.6308, -0.4803, -0.1602), (-0.8168, -0.4803, -0.1602), (-0.9908, -0.4891, 0.09265), (0.2135, -0.4803, -0.1602), (0.02753, -0.4803, -0.1602), (0.2875, -0.482, -0.1102), (0.3375, -0.4838, -0.06026), (0.3775, -0.4862, 0.0097), (0.3875, -0.4877, 0.05167), (-0.9908, -0.5003, 0.4117), (-0.9808, -0.5017, 0.4537), (0.3875, -0.4988, 0.3708), (-0.9408, -0.5042, 0.5237), (-0.8908, -0.5059, 0.5736), (-0.6308, -0.5077, 0.6236), (-0.8168, -0.5077, 0.6236), (-0.9908, -0.4988, 0.3708), (0.2135, -0.5077, 0.6236), (0.02753, -0.5077, 0.6236), (0.2875, -0.5059, 0.5736), (0.3375, -0.5042, 0.5237), (0.3775, -0.5017, 0.4537), (0.3875, -0.5003, 0.4117), (-0.9908, -0.6876, 0.04469), (-0.9808, -0.6861, 0.00272), (0.3875, -0.689, 0.08567), (-0.9408, -0.6837, -0.06724), (-0.8908, -0.6819, -0.1172), (-0.6308, -0.6802, -0.1672), (-0.8168, -0.6802, -0.1672), (-0.9908, -0.689, 0.08567), (0.2135, -0.6802, -0.1672), (0.02753, -0.6802, -0.1672), (0.2875, -0.6819, -0.1172), (0.3375, -0.6837, -0.06724), (0.3775, -0.6861, 0.00272), (0.3875, -0.6876, 0.04469), (-0.9908, -0.7002, 0.4048), (-0.9808, -0.7016, 0.4467), (0.3875, -0.6987, 0.3638), (-0.9408, -0.7041, 0.5167), (-0.8908, -0.7058, 0.5667), (-0.6308, -0.7076, 0.6166), (-0.8168, -0.7076, 0.6166), (-0.9908, -0.6987, 0.3638), (0.2135, -0.7076, 0.6166), (0.02753, -0.7076, 0.6166), (0.2875, -0.7058, 0.5667), (0.3375, -0.7041, 0.5167), (0.3775, -0.7016, 0.4467), (0.3875, -0.7002, 0.4048)], [], [(9, 5, 33, 37), (18, 20, 48, 46), (5, 6, 34, 33), (21, 7, 35, 49), (3, 4, 32, 31), (16, 27, 55, 44), (27, 26, 54, 55), (1, 3, 31, 29), (14, 15, 43, 42), (25, 24, 52, 53), (12, 11, 39, 40), (23, 22, 50, 51), (10, 8, 36, 38), (19, 20, 48, 47), (7, 0, 28, 35), (23, 19, 47, 51), (4, 6, 34, 32), (17, 18, 46, 45), (16, 2, 30, 44), (2, 13, 41, 30), (15, 17, 45, 43), (26, 25, 53, 54), (0, 1, 29, 28), (13, 12, 40, 41), (24, 22, 50, 52), (11, 10, 38, 39), (21, 14, 42, 49), (9, 8, 36, 37), (29, 31, 32, 34, 33, 37, 36, 38, 39, 40, 41, 30, 44, 55, 54, 53, 52, 50, 51, 47, 48, 46, 45, 43, 42, 49, 35, 28)])
me_cube_012.materials.append(mat_plastique)
me_cube_012.use_remesh_preserve_volume = False
me_cube_012.use_remesh_preserve_attributes = False
me_cube_012.use_mirror_vertex_groups = False
me_cube_012.update()
me_cube_011 = bpy.data.meshes.new('Cube.011')
me_cube_011.from_pydata([(-0.9908, -0.4877, 0.05167), (-0.9808, -0.4862, 0.0097), (0.3875, -0.4891, 0.09265), (-0.9408, -0.4838, -0.06026), (-0.8908, -0.482, -0.1102), (-0.6308, -0.4803, -0.1602), (-0.8168, -0.4803, -0.1602), (-0.9908, -0.4891, 0.09265), (0.2135, -0.4803, -0.1602), (0.02753, -0.4803, -0.1602), (0.2875, -0.482, -0.1102), (0.3375, -0.4838, -0.06026), (0.3775, -0.4862, 0.0097), (0.3875, -0.4877, 0.05167), (-0.9908, -0.5003, 0.4117), (-0.9808, -0.5017, 0.4537), (0.3875, -0.4988, 0.3708), (-0.9408, -0.5042, 0.5237), (-0.8908, -0.5059, 0.5736), (-0.6308, -0.5077, 0.6236), (-0.8168, -0.5077, 0.6236), (-0.9908, -0.4988, 0.3708), (0.2135, -0.5077, 0.6236), (0.02753, -0.5077, 0.6236), (0.2875, -0.5059, 0.5736), (0.3375, -0.5042, 0.5237), (0.3775, -0.5017, 0.4537), (0.3875, -0.5003, 0.4117), (-0.9908, -0.6876, 0.04469), (-0.9808, -0.6861, 0.00272), (0.3875, -0.689, 0.08567), (-0.9408, -0.6837, -0.06724), (-0.8908, -0.6819, -0.1172), (-0.6308, -0.6802, -0.1672), (-0.8168, -0.6802, -0.1672), (-0.9908, -0.689, 0.08567), (0.2135, -0.6802, -0.1672), (0.02753, -0.6802, -0.1672), (0.2875, -0.6819, -0.1172), (0.3375, -0.6837, -0.06724), (0.3775, -0.6861, 0.00272), (0.3875, -0.6876, 0.04469), (-0.9908, -0.7002, 0.4048), (-0.9808, -0.7016, 0.4467), (0.3875, -0.6987, 0.3638), (-0.9408, -0.7041, 0.5167), (-0.8908, -0.7058, 0.5667), (-0.6308, -0.7076, 0.6166), (-0.8168, -0.7076, 0.6166), (-0.9908, -0.6987, 0.3638), (0.2135, -0.7076, 0.6166), (0.02753, -0.7076, 0.6166), (0.2875, -0.7058, 0.5667), (0.3375, -0.7041, 0.5167), (0.3775, -0.7016, 0.4467), (0.3875, -0.7002, 0.4048)], [], [(9, 5, 33, 37), (18, 20, 48, 46), (5, 6, 34, 33), (21, 7, 35, 49), (3, 4, 32, 31), (16, 27, 55, 44), (27, 26, 54, 55), (1, 3, 31, 29), (14, 15, 43, 42), (25, 24, 52, 53), (12, 11, 39, 40), (23, 22, 50, 51), (10, 8, 36, 38), (19, 20, 48, 47), (7, 0, 28, 35), (23, 19, 47, 51), (4, 6, 34, 32), (17, 18, 46, 45), (16, 2, 30, 44), (2, 13, 41, 30), (15, 17, 45, 43), (26, 25, 53, 54), (0, 1, 29, 28), (13, 12, 40, 41), (24, 22, 50, 52), (11, 10, 38, 39), (21, 14, 42, 49), (9, 8, 36, 37), (29, 31, 32, 34, 33, 37, 36, 38, 39, 40, 41, 30, 44, 55, 54, 53, 52, 50, 51, 47, 48, 46, 45, 43, 42, 49, 35, 28)])
me_cube_011.materials.append(mat_plastique)
me_cube_011.use_remesh_preserve_volume = False
me_cube_011.use_remesh_preserve_attributes = False
me_cube_011.use_mirror_vertex_groups = False
me_cube_011.update()
me_cube_010 = bpy.data.meshes.new('Cube.010')
me_cube_010.from_pydata([(-0.9908, -0.4877, 0.05167), (-0.9808, -0.4862, 0.0097), (0.3875, -0.4891, 0.09265), (-0.9408, -0.4838, -0.06026), (-0.8908, -0.482, -0.1102), (-0.6308, -0.4803, -0.1602), (-0.8168, -0.4803, -0.1602), (-0.9908, -0.4891, 0.09265), (0.2135, -0.4803, -0.1602), (0.02753, -0.4803, -0.1602), (0.2875, -0.482, -0.1102), (0.3375, -0.4838, -0.06026), (0.3775, -0.4862, 0.0097), (0.3875, -0.4877, 0.05167), (-0.9908, -0.5003, 0.4117), (-0.9808, -0.5017, 0.4537), (0.3875, -0.4988, 0.3708), (-0.9408, -0.5042, 0.5237), (-0.8908, -0.5059, 0.5736), (-0.6308, -0.5077, 0.6236), (-0.8168, -0.5077, 0.6236), (-0.9908, -0.4988, 0.3708), (0.2135, -0.5077, 0.6236), (0.02753, -0.5077, 0.6236), (0.2875, -0.5059, 0.5736), (0.3375, -0.5042, 0.5237), (0.3775, -0.5017, 0.4537), (0.3875, -0.5003, 0.4117), (-0.9908, -0.6876, 0.04469), (-0.9808, -0.6861, 0.00272), (0.3875, -0.689, 0.08567), (-0.9408, -0.6837, -0.06724), (-0.8908, -0.6819, -0.1172), (-0.6308, -0.6802, -0.1672), (-0.8168, -0.6802, -0.1672), (-0.9908, -0.689, 0.08567), (0.2135, -0.6802, -0.1672), (0.02753, -0.6802, -0.1672), (0.2875, -0.6819, -0.1172), (0.3375, -0.6837, -0.06724), (0.3775, -0.6861, 0.00272), (0.3875, -0.6876, 0.04469), (-0.9908, -0.7002, 0.4048), (-0.9808, -0.7016, 0.4467), (0.3875, -0.6987, 0.3638), (-0.9408, -0.7041, 0.5167), (-0.8908, -0.7058, 0.5667), (-0.6308, -0.7076, 0.6166), (-0.8168, -0.7076, 0.6166), (-0.9908, -0.6987, 0.3638), (0.2135, -0.7076, 0.6166), (0.02753, -0.7076, 0.6166), (0.2875, -0.7058, 0.5667), (0.3375, -0.7041, 0.5167), (0.3775, -0.7016, 0.4467), (0.3875, -0.7002, 0.4048)], [], [(9, 5, 33, 37), (18, 20, 48, 46), (5, 6, 34, 33), (21, 7, 35, 49), (3, 4, 32, 31), (16, 27, 55, 44), (27, 26, 54, 55), (1, 3, 31, 29), (14, 15, 43, 42), (25, 24, 52, 53), (12, 11, 39, 40), (23, 22, 50, 51), (10, 8, 36, 38), (19, 20, 48, 47), (7, 0, 28, 35), (23, 19, 47, 51), (4, 6, 34, 32), (17, 18, 46, 45), (16, 2, 30, 44), (2, 13, 41, 30), (15, 17, 45, 43), (26, 25, 53, 54), (0, 1, 29, 28), (13, 12, 40, 41), (24, 22, 50, 52), (11, 10, 38, 39), (21, 14, 42, 49), (9, 8, 36, 37), (29, 31, 32, 34, 33, 37, 36, 38, 39, 40, 41, 30, 44, 55, 54, 53, 52, 50, 51, 47, 48, 46, 45, 43, 42, 49, 35, 28)])
me_cube_010.materials.append(mat_plastique)
me_cube_010.use_remesh_preserve_volume = False
me_cube_010.use_remesh_preserve_attributes = False
me_cube_010.use_mirror_vertex_groups = False
me_cube_010.update()
me_cube_009 = bpy.data.meshes.new('Cube.009')
me_cube_009.from_pydata([(-0.9908, -0.4877, 0.05167), (-0.9808, -0.4862, 0.0097), (0.3875, -0.4891, 0.09265), (-0.9408, -0.4838, -0.06026), (-0.8908, -0.482, -0.1102), (-0.6308, -0.4803, -0.1602), (-0.8168, -0.4803, -0.1602), (-0.9908, -0.4891, 0.09265), (0.2135, -0.4803, -0.1602), (0.02753, -0.4803, -0.1602), (0.2875, -0.482, -0.1102), (0.3375, -0.4838, -0.06026), (0.3775, -0.4862, 0.0097), (0.3875, -0.4877, 0.05167), (-0.9908, -0.5003, 0.4117), (-0.9808, -0.5017, 0.4537), (0.3875, -0.4988, 0.3708), (-0.9408, -0.5042, 0.5237), (-0.8908, -0.5059, 0.5736), (-0.6308, -0.5077, 0.6236), (-0.8168, -0.5077, 0.6236), (-0.9908, -0.4988, 0.3708), (0.2135, -0.5077, 0.6236), (0.02753, -0.5077, 0.6236), (0.2875, -0.5059, 0.5736), (0.3375, -0.5042, 0.5237), (0.3775, -0.5017, 0.4537), (0.3875, -0.5003, 0.4117), (-0.9908, -0.6876, 0.04469), (-0.9808, -0.6861, 0.00272), (0.3875, -0.689, 0.08567), (-0.9408, -0.6837, -0.06724), (-0.8908, -0.6819, -0.1172), (-0.6308, -0.6802, -0.1672), (-0.8168, -0.6802, -0.1672), (-0.9908, -0.689, 0.08567), (0.2135, -0.6802, -0.1672), (0.02753, -0.6802, -0.1672), (0.2875, -0.6819, -0.1172), (0.3375, -0.6837, -0.06724), (0.3775, -0.6861, 0.00272), (0.3875, -0.6876, 0.04469), (-0.9908, -0.7002, 0.4048), (-0.9808, -0.7016, 0.4467), (0.3875, -0.6987, 0.3638), (-0.9408, -0.7041, 0.5167), (-0.8908, -0.7058, 0.5667), (-0.6308, -0.7076, 0.6166), (-0.8168, -0.7076, 0.6166), (-0.9908, -0.6987, 0.3638), (0.2135, -0.7076, 0.6166), (0.02753, -0.7076, 0.6166), (0.2875, -0.7058, 0.5667), (0.3375, -0.7041, 0.5167), (0.3775, -0.7016, 0.4467), (0.3875, -0.7002, 0.4048)], [], [(9, 5, 33, 37), (18, 20, 48, 46), (5, 6, 34, 33), (21, 7, 35, 49), (3, 4, 32, 31), (16, 27, 55, 44), (27, 26, 54, 55), (1, 3, 31, 29), (14, 15, 43, 42), (25, 24, 52, 53), (12, 11, 39, 40), (23, 22, 50, 51), (10, 8, 36, 38), (19, 20, 48, 47), (7, 0, 28, 35), (23, 19, 47, 51), (4, 6, 34, 32), (17, 18, 46, 45), (16, 2, 30, 44), (2, 13, 41, 30), (15, 17, 45, 43), (26, 25, 53, 54), (0, 1, 29, 28), (13, 12, 40, 41), (24, 22, 50, 52), (11, 10, 38, 39), (21, 14, 42, 49), (9, 8, 36, 37), (29, 31, 32, 34, 33, 37, 36, 38, 39, 40, 41, 30, 44, 55, 54, 53, 52, 50, 51, 47, 48, 46, 45, 43, 42, 49, 35, 28)])
me_cube_009.materials.append(mat_plastique)
me_cube_009.use_remesh_preserve_volume = False
me_cube_009.use_remesh_preserve_attributes = False
me_cube_009.use_mirror_vertex_groups = False
me_cube_009.update()
me_cube_008 = bpy.data.meshes.new('Cube.008')
me_cube_008.from_pydata([(-0.9908, -0.4877, 0.05167), (-0.9808, -0.4862, 0.0097), (0.3875, -0.4891, 0.09265), (-0.9408, -0.4838, -0.06026), (-0.8908, -0.482, -0.1102), (-0.6308, -0.4803, -0.1602), (-0.8168, -0.4803, -0.1602), (-0.9908, -0.4891, 0.09265), (0.2135, -0.4803, -0.1602), (0.02753, -0.4803, -0.1602), (0.2875, -0.482, -0.1102), (0.3375, -0.4838, -0.06026), (0.3775, -0.4862, 0.0097), (0.3875, -0.4877, 0.05167), (-0.9908, -0.5003, 0.4117), (-0.9808, -0.5017, 0.4537), (0.3875, -0.4988, 0.3708), (-0.9408, -0.5042, 0.5237), (-0.8908, -0.5059, 0.5736), (-0.6308, -0.5077, 0.6236), (-0.8168, -0.5077, 0.6236), (-0.9908, -0.4988, 0.3708), (0.2135, -0.5077, 0.6236), (0.02753, -0.5077, 0.6236), (0.2875, -0.5059, 0.5736), (0.3375, -0.5042, 0.5237), (0.3775, -0.5017, 0.4537), (0.3875, -0.5003, 0.4117), (-0.9908, -0.6876, 0.04469), (-0.9808, -0.6861, 0.00272), (0.3875, -0.689, 0.08567), (-0.9408, -0.6837, -0.06724), (-0.8908, -0.6819, -0.1172), (-0.6308, -0.6802, -0.1672), (-0.8168, -0.6802, -0.1672), (-0.9908, -0.689, 0.08567), (0.2135, -0.6802, -0.1672), (0.02753, -0.6802, -0.1672), (0.2875, -0.6819, -0.1172), (0.3375, -0.6837, -0.06724), (0.3775, -0.6861, 0.00272), (0.3875, -0.6876, 0.04469), (-0.9908, -0.7002, 0.4048), (-0.9808, -0.7016, 0.4467), (0.3875, -0.6987, 0.3638), (-0.9408, -0.7041, 0.5167), (-0.8908, -0.7058, 0.5667), (-0.6308, -0.7076, 0.6166), (-0.8168, -0.7076, 0.6166), (-0.9908, -0.6987, 0.3638), (0.2135, -0.7076, 0.6166), (0.02753, -0.7076, 0.6166), (0.2875, -0.7058, 0.5667), (0.3375, -0.7041, 0.5167), (0.3775, -0.7016, 0.4467), (0.3875, -0.7002, 0.4048)], [], [(9, 5, 33, 37), (18, 20, 48, 46), (5, 6, 34, 33), (21, 7, 35, 49), (3, 4, 32, 31), (16, 27, 55, 44), (27, 26, 54, 55), (1, 3, 31, 29), (14, 15, 43, 42), (25, 24, 52, 53), (12, 11, 39, 40), (23, 22, 50, 51), (10, 8, 36, 38), (19, 20, 48, 47), (7, 0, 28, 35), (23, 19, 47, 51), (4, 6, 34, 32), (17, 18, 46, 45), (16, 2, 30, 44), (2, 13, 41, 30), (15, 17, 45, 43), (26, 25, 53, 54), (0, 1, 29, 28), (13, 12, 40, 41), (24, 22, 50, 52), (11, 10, 38, 39), (21, 14, 42, 49), (9, 8, 36, 37), (29, 31, 32, 34, 33, 37, 36, 38, 39, 40, 41, 30, 44, 55, 54, 53, 52, 50, 51, 47, 48, 46, 45, 43, 42, 49, 35, 28)])
me_cube_008.materials.append(mat_plastique)
me_cube_008.use_remesh_preserve_volume = False
me_cube_008.use_remesh_preserve_attributes = False
me_cube_008.use_mirror_vertex_groups = False
me_cube_008.update()
me_cube_007 = bpy.data.meshes.new('Cube.007')
me_cube_007.from_pydata([(-0.9908, -0.4877, 0.05167), (-0.9808, -0.4862, 0.0097), (0.3875, -0.4891, 0.09265), (-0.9408, -0.4838, -0.06026), (-0.8908, -0.482, -0.1102), (-0.6308, -0.4803, -0.1602), (-0.8168, -0.4803, -0.1602), (-0.9908, -0.4891, 0.09265), (0.2135, -0.4803, -0.1602), (0.02753, -0.4803, -0.1602), (0.2875, -0.482, -0.1102), (0.3375, -0.4838, -0.06026), (0.3775, -0.4862, 0.0097), (0.3875, -0.4877, 0.05167), (-0.9908, -0.5003, 0.4117), (-0.9808, -0.5017, 0.4537), (0.3875, -0.4988, 0.3708), (-0.9408, -0.5042, 0.5237), (-0.8908, -0.5059, 0.5736), (-0.6308, -0.5077, 0.6236), (-0.8168, -0.5077, 0.6236), (-0.9908, -0.4988, 0.3708), (0.2135, -0.5077, 0.6236), (0.02753, -0.5077, 0.6236), (0.2875, -0.5059, 0.5736), (0.3375, -0.5042, 0.5237), (0.3775, -0.5017, 0.4537), (0.3875, -0.5003, 0.4117), (-0.9908, -0.6876, 0.04469), (-0.9808, -0.6861, 0.00272), (0.3875, -0.689, 0.08567), (-0.9408, -0.6837, -0.06724), (-0.8908, -0.6819, -0.1172), (-0.6308, -0.6802, -0.1672), (-0.8168, -0.6802, -0.1672), (-0.9908, -0.689, 0.08567), (0.2135, -0.6802, -0.1672), (0.02753, -0.6802, -0.1672), (0.2875, -0.6819, -0.1172), (0.3375, -0.6837, -0.06724), (0.3775, -0.6861, 0.00272), (0.3875, -0.6876, 0.04469), (-0.9908, -0.7002, 0.4048), (-0.9808, -0.7016, 0.4467), (0.3875, -0.6987, 0.3638), (-0.9408, -0.7041, 0.5167), (-0.8908, -0.7058, 0.5667), (-0.6308, -0.7076, 0.6166), (-0.8168, -0.7076, 0.6166), (-0.9908, -0.6987, 0.3638), (0.2135, -0.7076, 0.6166), (0.02753, -0.7076, 0.6166), (0.2875, -0.7058, 0.5667), (0.3375, -0.7041, 0.5167), (0.3775, -0.7016, 0.4467), (0.3875, -0.7002, 0.4048)], [], [(9, 5, 33, 37), (18, 20, 48, 46), (5, 6, 34, 33), (21, 7, 35, 49), (3, 4, 32, 31), (16, 27, 55, 44), (27, 26, 54, 55), (1, 3, 31, 29), (14, 15, 43, 42), (25, 24, 52, 53), (12, 11, 39, 40), (23, 22, 50, 51), (10, 8, 36, 38), (19, 20, 48, 47), (7, 0, 28, 35), (23, 19, 47, 51), (4, 6, 34, 32), (17, 18, 46, 45), (16, 2, 30, 44), (2, 13, 41, 30), (15, 17, 45, 43), (26, 25, 53, 54), (0, 1, 29, 28), (13, 12, 40, 41), (24, 22, 50, 52), (11, 10, 38, 39), (21, 14, 42, 49), (9, 8, 36, 37), (29, 31, 32, 34, 33, 37, 36, 38, 39, 40, 41, 30, 44, 55, 54, 53, 52, 50, 51, 47, 48, 46, 45, 43, 42, 49, 35, 28)])
me_cube_007.materials.append(mat_plastique)
me_cube_007.use_remesh_preserve_volume = False
me_cube_007.use_remesh_preserve_attributes = False
me_cube_007.use_mirror_vertex_groups = False
me_cube_007.update()
me_cube_006 = bpy.data.meshes.new('Cube.006')
me_cube_006.from_pydata([(-0.9908, -0.4877, 0.05167), (-0.9808, -0.4862, 0.0097), (0.3875, -0.4891, 0.09265), (-0.9408, -0.4838, -0.06026), (-0.8908, -0.482, -0.1102), (-0.6308, -0.4803, -0.1602), (-0.8168, -0.4803, -0.1602), (-0.9908, -0.4891, 0.09265), (0.2135, -0.4803, -0.1602), (0.02753, -0.4803, -0.1602), (0.2875, -0.482, -0.1102), (0.3375, -0.4838, -0.06026), (0.3775, -0.4862, 0.0097), (0.3875, -0.4877, 0.05167), (-0.9908, -0.5003, 0.4117), (-0.9808, -0.5017, 0.4537), (0.3875, -0.4988, 0.3708), (-0.9408, -0.5042, 0.5237), (-0.8908, -0.5059, 0.5736), (-0.6308, -0.5077, 0.6236), (-0.8168, -0.5077, 0.6236), (-0.9908, -0.4988, 0.3708), (0.2135, -0.5077, 0.6236), (0.02753, -0.5077, 0.6236), (0.2875, -0.5059, 0.5736), (0.3375, -0.5042, 0.5237), (0.3775, -0.5017, 0.4537), (0.3875, -0.5003, 0.4117), (-0.9908, -0.6876, 0.04469), (-0.9808, -0.6861, 0.00272), (0.3875, -0.689, 0.08567), (-0.9408, -0.6837, -0.06724), (-0.8908, -0.6819, -0.1172), (-0.6308, -0.6802, -0.1672), (-0.8168, -0.6802, -0.1672), (-0.9908, -0.689, 0.08567), (0.2135, -0.6802, -0.1672), (0.02753, -0.6802, -0.1672), (0.2875, -0.6819, -0.1172), (0.3375, -0.6837, -0.06724), (0.3775, -0.6861, 0.00272), (0.3875, -0.6876, 0.04469), (-0.9908, -0.7002, 0.4048), (-0.9808, -0.7016, 0.4467), (0.3875, -0.6987, 0.3638), (-0.9408, -0.7041, 0.5167), (-0.8908, -0.7058, 0.5667), (-0.6308, -0.7076, 0.6166), (-0.8168, -0.7076, 0.6166), (-0.9908, -0.6987, 0.3638), (0.2135, -0.7076, 0.6166), (0.02753, -0.7076, 0.6166), (0.2875, -0.7058, 0.5667), (0.3375, -0.7041, 0.5167), (0.3775, -0.7016, 0.4467), (0.3875, -0.7002, 0.4048)], [], [(9, 5, 33, 37), (18, 20, 48, 46), (5, 6, 34, 33), (21, 7, 35, 49), (3, 4, 32, 31), (16, 27, 55, 44), (27, 26, 54, 55), (1, 3, 31, 29), (14, 15, 43, 42), (25, 24, 52, 53), (12, 11, 39, 40), (23, 22, 50, 51), (10, 8, 36, 38), (19, 20, 48, 47), (7, 0, 28, 35), (23, 19, 47, 51), (4, 6, 34, 32), (17, 18, 46, 45), (16, 2, 30, 44), (2, 13, 41, 30), (15, 17, 45, 43), (26, 25, 53, 54), (0, 1, 29, 28), (13, 12, 40, 41), (24, 22, 50, 52), (11, 10, 38, 39), (21, 14, 42, 49), (9, 8, 36, 37), (29, 31, 32, 34, 33, 37, 36, 38, 39, 40, 41, 30, 44, 55, 54, 53, 52, 50, 51, 47, 48, 46, 45, 43, 42, 49, 35, 28)])
me_cube_006.materials.append(mat_plastique)
me_cube_006.use_remesh_preserve_volume = False
me_cube_006.use_remesh_preserve_attributes = False
me_cube_006.use_mirror_vertex_groups = False
me_cube_006.update()
me_cube_005 = bpy.data.meshes.new('Cube.005')
me_cube_005.from_pydata([(-0.9908, -0.4877, 0.05167), (-0.9808, -0.4862, 0.0097), (0.3875, -0.4891, 0.09265), (-0.9408, -0.4838, -0.06026), (-0.8908, -0.482, -0.1102), (-0.6308, -0.4803, -0.1602), (-0.8168, -0.4803, -0.1602), (-0.9908, -0.4891, 0.09265), (0.2135, -0.4803, -0.1602), (0.02753, -0.4803, -0.1602), (0.2875, -0.482, -0.1102), (0.3375, -0.4838, -0.06026), (0.3775, -0.4862, 0.0097), (0.3875, -0.4877, 0.05167), (-0.9908, -0.5003, 0.4117), (-0.9808, -0.5017, 0.4537), (0.3875, -0.4988, 0.3708), (-0.9408, -0.5042, 0.5237), (-0.8908, -0.5059, 0.5736), (-0.6308, -0.5077, 0.6236), (-0.8168, -0.5077, 0.6236), (-0.9908, -0.4988, 0.3708), (0.2135, -0.5077, 0.6236), (0.02753, -0.5077, 0.6236), (0.2875, -0.5059, 0.5736), (0.3375, -0.5042, 0.5237), (0.3775, -0.5017, 0.4537), (0.3875, -0.5003, 0.4117), (-0.9908, -0.6876, 0.04469), (-0.9808, -0.6861, 0.00272), (0.3875, -0.689, 0.08567), (-0.9408, -0.6837, -0.06724), (-0.8908, -0.6819, -0.1172), (-0.6308, -0.6802, -0.1672), (-0.8168, -0.6802, -0.1672), (-0.9908, -0.689, 0.08567), (0.2135, -0.6802, -0.1672), (0.02753, -0.6802, -0.1672), (0.2875, -0.6819, -0.1172), (0.3375, -0.6837, -0.06724), (0.3775, -0.6861, 0.00272), (0.3875, -0.6876, 0.04469), (-0.9908, -0.7002, 0.4048), (-0.9808, -0.7016, 0.4467), (0.3875, -0.6987, 0.3638), (-0.9408, -0.7041, 0.5167), (-0.8908, -0.7058, 0.5667), (-0.6308, -0.7076, 0.6166), (-0.8168, -0.7076, 0.6166), (-0.9908, -0.6987, 0.3638), (0.2135, -0.7076, 0.6166), (0.02753, -0.7076, 0.6166), (0.2875, -0.7058, 0.5667), (0.3375, -0.7041, 0.5167), (0.3775, -0.7016, 0.4467), (0.3875, -0.7002, 0.4048)], [], [(9, 5, 33, 37), (18, 20, 48, 46), (5, 6, 34, 33), (21, 7, 35, 49), (3, 4, 32, 31), (16, 27, 55, 44), (27, 26, 54, 55), (1, 3, 31, 29), (14, 15, 43, 42), (25, 24, 52, 53), (12, 11, 39, 40), (23, 22, 50, 51), (10, 8, 36, 38), (19, 20, 48, 47), (7, 0, 28, 35), (23, 19, 47, 51), (4, 6, 34, 32), (17, 18, 46, 45), (16, 2, 30, 44), (2, 13, 41, 30), (15, 17, 45, 43), (26, 25, 53, 54), (0, 1, 29, 28), (13, 12, 40, 41), (24, 22, 50, 52), (11, 10, 38, 39), (21, 14, 42, 49), (9, 8, 36, 37), (29, 31, 32, 34, 33, 37, 36, 38, 39, 40, 41, 30, 44, 55, 54, 53, 52, 50, 51, 47, 48, 46, 45, 43, 42, 49, 35, 28)])
me_cube_005.materials.append(mat_plastique)
me_cube_005.use_remesh_preserve_volume = False
me_cube_005.use_remesh_preserve_attributes = False
me_cube_005.use_mirror_vertex_groups = False
me_cube_005.update()
me_cube_004 = bpy.data.meshes.new('Cube.004')
me_cube_004.from_pydata([(-0.9908, -0.4877, 0.05167), (-0.9808, -0.4862, 0.0097), (0.3875, -0.4891, 0.09265), (-0.9408, -0.4838, -0.06026), (-0.8908, -0.482, -0.1102), (-0.6308, -0.4803, -0.1602), (-0.8168, -0.4803, -0.1602), (-0.9908, -0.4891, 0.09265), (0.2135, -0.4803, -0.1602), (0.02753, -0.4803, -0.1602), (0.2875, -0.482, -0.1102), (0.3375, -0.4838, -0.06026), (0.3775, -0.4862, 0.0097), (0.3875, -0.4877, 0.05167), (-0.9908, -0.5003, 0.4117), (-0.9808, -0.5017, 0.4537), (0.3875, -0.4988, 0.3708), (-0.9408, -0.5042, 0.5237), (-0.8908, -0.5059, 0.5736), (-0.6308, -0.5077, 0.6236), (-0.8168, -0.5077, 0.6236), (-0.9908, -0.4988, 0.3708), (0.2135, -0.5077, 0.6236), (0.02753, -0.5077, 0.6236), (0.2875, -0.5059, 0.5736), (0.3375, -0.5042, 0.5237), (0.3775, -0.5017, 0.4537), (0.3875, -0.5003, 0.4117), (-0.9908, -0.6876, 0.04469), (-0.9808, -0.6861, 0.00272), (0.3875, -0.689, 0.08567), (-0.9408, -0.6837, -0.06724), (-0.8908, -0.6819, -0.1172), (-0.6308, -0.6802, -0.1672), (-0.8168, -0.6802, -0.1672), (-0.9908, -0.689, 0.08567), (0.2135, -0.6802, -0.1672), (0.02753, -0.6802, -0.1672), (0.2875, -0.6819, -0.1172), (0.3375, -0.6837, -0.06724), (0.3775, -0.6861, 0.00272), (0.3875, -0.6876, 0.04469), (-0.9908, -0.7002, 0.4048), (-0.9808, -0.7016, 0.4467), (0.3875, -0.6987, 0.3638), (-0.9408, -0.7041, 0.5167), (-0.8908, -0.7058, 0.5667), (-0.6308, -0.7076, 0.6166), (-0.8168, -0.7076, 0.6166), (-0.9908, -0.6987, 0.3638), (0.2135, -0.7076, 0.6166), (0.02753, -0.7076, 0.6166), (0.2875, -0.7058, 0.5667), (0.3375, -0.7041, 0.5167), (0.3775, -0.7016, 0.4467), (0.3875, -0.7002, 0.4048)], [], [(9, 5, 33, 37), (18, 20, 48, 46), (5, 6, 34, 33), (21, 7, 35, 49), (3, 4, 32, 31), (16, 27, 55, 44), (27, 26, 54, 55), (1, 3, 31, 29), (14, 15, 43, 42), (25, 24, 52, 53), (12, 11, 39, 40), (23, 22, 50, 51), (10, 8, 36, 38), (19, 20, 48, 47), (7, 0, 28, 35), (23, 19, 47, 51), (4, 6, 34, 32), (17, 18, 46, 45), (16, 2, 30, 44), (2, 13, 41, 30), (15, 17, 45, 43), (26, 25, 53, 54), (0, 1, 29, 28), (13, 12, 40, 41), (24, 22, 50, 52), (11, 10, 38, 39), (21, 14, 42, 49), (9, 8, 36, 37), (29, 31, 32, 34, 33, 37, 36, 38, 39, 40, 41, 30, 44, 55, 54, 53, 52, 50, 51, 47, 48, 46, 45, 43, 42, 49, 35, 28)])
me_cube_004.materials.append(mat_plastique)
me_cube_004.use_remesh_preserve_volume = False
me_cube_004.use_remesh_preserve_attributes = False
me_cube_004.use_mirror_vertex_groups = False
me_cube_004.update()
me_cube_003 = bpy.data.meshes.new('Cube.003')
me_cube_003.from_pydata([(-0.9908, -0.4877, 0.05167), (-0.9808, -0.4862, 0.0097), (0.3875, -0.4891, 0.09265), (-0.9408, -0.4838, -0.06026), (-0.8908, -0.482, -0.1102), (-0.6308, -0.4803, -0.1602), (-0.8168, -0.4803, -0.1602), (-0.9908, -0.4891, 0.09265), (0.2135, -0.4803, -0.1602), (0.02753, -0.4803, -0.1602), (0.2875, -0.482, -0.1102), (0.3375, -0.4838, -0.06026), (0.3775, -0.4862, 0.0097), (0.3875, -0.4877, 0.05167), (-0.9908, -0.5003, 0.4117), (-0.9808, -0.5017, 0.4537), (0.3875, -0.4988, 0.3708), (-0.9408, -0.5042, 0.5237), (-0.8908, -0.5059, 0.5736), (-0.6308, -0.5077, 0.6236), (-0.8168, -0.5077, 0.6236), (-0.9908, -0.4988, 0.3708), (0.2135, -0.5077, 0.6236), (0.02753, -0.5077, 0.6236), (0.2875, -0.5059, 0.5736), (0.3375, -0.5042, 0.5237), (0.3775, -0.5017, 0.4537), (0.3875, -0.5003, 0.4117), (-0.9908, -0.6876, 0.04469), (-0.9808, -0.6861, 0.00272), (0.3875, -0.689, 0.08567), (-0.9408, -0.6837, -0.06724), (-0.8908, -0.6819, -0.1172), (-0.6308, -0.6802, -0.1672), (-0.8168, -0.6802, -0.1672), (-0.9908, -0.689, 0.08567), (0.2135, -0.6802, -0.1672), (0.02753, -0.6802, -0.1672), (0.2875, -0.6819, -0.1172), (0.3375, -0.6837, -0.06724), (0.3775, -0.6861, 0.00272), (0.3875, -0.6876, 0.04469), (-0.9908, -0.7002, 0.4048), (-0.9808, -0.7016, 0.4467), (0.3875, -0.6987, 0.3638), (-0.9408, -0.7041, 0.5167), (-0.8908, -0.7058, 0.5667), (-0.6308, -0.7076, 0.6166), (-0.8168, -0.7076, 0.6166), (-0.9908, -0.6987, 0.3638), (0.2135, -0.7076, 0.6166), (0.02753, -0.7076, 0.6166), (0.2875, -0.7058, 0.5667), (0.3375, -0.7041, 0.5167), (0.3775, -0.7016, 0.4467), (0.3875, -0.7002, 0.4048)], [], [(9, 5, 33, 37), (18, 20, 48, 46), (5, 6, 34, 33), (21, 7, 35, 49), (3, 4, 32, 31), (16, 27, 55, 44), (27, 26, 54, 55), (1, 3, 31, 29), (14, 15, 43, 42), (25, 24, 52, 53), (12, 11, 39, 40), (23, 22, 50, 51), (10, 8, 36, 38), (19, 20, 48, 47), (7, 0, 28, 35), (23, 19, 47, 51), (4, 6, 34, 32), (17, 18, 46, 45), (16, 2, 30, 44), (2, 13, 41, 30), (15, 17, 45, 43), (26, 25, 53, 54), (0, 1, 29, 28), (13, 12, 40, 41), (24, 22, 50, 52), (11, 10, 38, 39), (21, 14, 42, 49), (9, 8, 36, 37), (29, 31, 32, 34, 33, 37, 36, 38, 39, 40, 41, 30, 44, 55, 54, 53, 52, 50, 51, 47, 48, 46, 45, 43, 42, 49, 35, 28)])
me_cube_003.materials.append(mat_plastique)
me_cube_003.use_remesh_preserve_volume = False
me_cube_003.use_remesh_preserve_attributes = False
me_cube_003.use_mirror_vertex_groups = False
me_cube_003.update()
me_cube_001 = bpy.data.meshes.new('Cube.001')
me_cube_001.from_pydata([(-0.9908, -0.4877, 0.05167), (-0.9808, -0.4862, 0.0097), (0.3875, -0.4891, 0.09265), (-0.9408, -0.4838, -0.06026), (-0.8908, -0.482, -0.1102), (-0.6308, -0.4803, -0.1602), (-0.8168, -0.4803, -0.1602), (-0.9908, -0.4891, 0.09265), (0.2135, -0.4803, -0.1602), (0.02753, -0.4803, -0.1602), (0.2875, -0.482, -0.1102), (0.3375, -0.4838, -0.06026), (0.3775, -0.4862, 0.0097), (0.3875, -0.4877, 0.05167), (-0.9908, -0.5003, 0.4117), (-0.9808, -0.5017, 0.4537), (0.3875, -0.4988, 0.3708), (-0.9408, -0.5042, 0.5237), (-0.8908, -0.5059, 0.5736), (-0.6308, -0.5077, 0.6236), (-0.8168, -0.5077, 0.6236), (-0.9908, -0.4988, 0.3708), (0.2135, -0.5077, 0.6236), (0.02753, -0.5077, 0.6236), (0.2875, -0.5059, 0.5736), (0.3375, -0.5042, 0.5237), (0.3775, -0.5017, 0.4537), (0.3875, -0.5003, 0.4117), (-0.9908, -0.6876, 0.04469), (-0.9808, -0.6861, 0.00272), (0.3875, -0.689, 0.08567), (-0.9408, -0.6837, -0.06724), (-0.8908, -0.6819, -0.1172), (-0.6308, -0.6802, -0.1672), (-0.8168, -0.6802, -0.1672), (-0.9908, -0.689, 0.08567), (0.2135, -0.6802, -0.1672), (0.02753, -0.6802, -0.1672), (0.2875, -0.6819, -0.1172), (0.3375, -0.6837, -0.06724), (0.3775, -0.6861, 0.00272), (0.3875, -0.6876, 0.04469), (-0.9908, -0.7002, 0.4048), (-0.9808, -0.7016, 0.4467), (0.3875, -0.6987, 0.3638), (-0.9408, -0.7041, 0.5167), (-0.8908, -0.7058, 0.5667), (-0.6308, -0.7076, 0.6166), (-0.8168, -0.7076, 0.6166), (-0.9908, -0.6987, 0.3638), (0.2135, -0.7076, 0.6166), (0.02753, -0.7076, 0.6166), (0.2875, -0.7058, 0.5667), (0.3375, -0.7041, 0.5167), (0.3775, -0.7016, 0.4467), (0.3875, -0.7002, 0.4048)], [], [(9, 5, 33, 37), (18, 20, 48, 46), (5, 6, 34, 33), (21, 7, 35, 49), (3, 4, 32, 31), (16, 27, 55, 44), (27, 26, 54, 55), (1, 3, 31, 29), (14, 15, 43, 42), (25, 24, 52, 53), (12, 11, 39, 40), (23, 22, 50, 51), (10, 8, 36, 38), (19, 20, 48, 47), (7, 0, 28, 35), (23, 19, 47, 51), (4, 6, 34, 32), (17, 18, 46, 45), (16, 2, 30, 44), (2, 13, 41, 30), (15, 17, 45, 43), (26, 25, 53, 54), (0, 1, 29, 28), (13, 12, 40, 41), (24, 22, 50, 52), (11, 10, 38, 39), (21, 14, 42, 49), (9, 8, 36, 37), (29, 31, 32, 34, 33, 37, 36, 38, 39, 40, 41, 30, 44, 55, 54, 53, 52, 50, 51, 47, 48, 46, 45, 43, 42, 49, 35, 28)])
me_cube_001.materials.append(mat_plastique)
me_cube_001.use_remesh_preserve_volume = False
me_cube_001.use_remesh_preserve_attributes = False
me_cube_001.use_mirror_vertex_groups = False
me_cube_001.update()
me_cube = bpy.data.meshes.new('Cube')
me_cube.from_pydata([(-4.427, -0.3722, -3.255), (5.61, -0.3722, -3.255), (5.31, -0.3548, -3.755), (5.34, -0.6591, 4.96), (5.42, -0.657, 4.9), (5.61, -0.6364, 4.31), (5.42, -0.6472, 4.62), (4.68, -0.3433, -4.084), (-4.127, -0.3548, -3.755), (-4.157, -0.6591, 4.96), (-4.237, -0.657, 4.9), (-4.427, -0.6364, 4.31), (-4.237, -0.6472, 4.62), (-3.497, -0.3433, -4.084), (-4.427, -7.153e-07, -3.26), (5.61, 0.0, -3.26), (5.31, 1.788e-07, -3.76), (5.34, -5.96e-07, 4.96), (5.42, -5.96e-07, 4.9), (5.61, -5.96e-07, 4.31), (5.42, -5.96e-07, 4.62), (4.68, 1.788e-07, -4.09), (-4.127, -9.537e-07, -3.76), (-4.157, -1.192e-07, 4.96), (-4.237, -1.192e-07, 4.9), (-4.427, -1.192e-07, 4.31), (-4.237, -1.192e-07, 4.62), (-3.497, -9.537e-07, -4.09)], [], [(9, 3, 17, 23), (13, 7, 21, 27), (4, 6, 20, 18), (6, 5, 19, 20), (3, 4, 18, 17), (8, 0, 14, 22), (11, 0, 14, 25), (7, 2, 16, 21), (13, 8, 22, 27), (5, 1, 15, 19), (2, 1, 15, 16), (9, 10, 24, 23), (12, 11, 25, 26), (10, 12, 26, 24), (26, 25, 14, 22, 27, 21, 16, 15, 19, 20, 18, 17, 23, 24), (12, 10, 9, 3, 4, 6, 5, 1, 2, 7, 13, 8, 0, 11)])
me_cube.materials.append(mat_plastique)
me_cube.use_remesh_preserve_volume = False
me_cube.use_remesh_preserve_attributes = False
me_cube.use_mirror_vertex_groups = False
me_cube.update()

# ---- objects
ob_bisbutton = bpy.data.objects.new('BisButton', me_cube_019)
ob_exitbutton = bpy.data.objects.new('ExitButton', me_cube_016)
ob_avbutton = bpy.data.objects.new('AVButton', me_cube_015)
ob_buttona = bpy.data.objects.new('ButtonA', me_plane_008)
ob_buttonc = bpy.data.objects.new('ButtonC', me_plane_007)
ob_buttonb = bpy.data.objects.new('ButtonB', me_plane_006)
ob_combine = bpy.data.objects.new('Combine', me_plane_005)
ob_menubutton = bpy.data.objects.new('MenuButton', me_plane_004)
ob_correctbutton = bpy.data.objects.new('CorrectButton', me_plane_003)
ob_downarrowbutton = bpy.data.objects.new('DownArrowButton', me_plane_002)
ob_uparrowbutton = bpy.data.objects.new('UpArrowButton', me_plane_001)
ob_repertorybutton = bpy.data.objects.new('RepertoryButton', me_plane)
ob_hangupbutton = bpy.data.objects.new('HangUpButton', me_circle_002)
ob_earphonesbutton = bpy.data.objects.new('EarphonesButton', me_circle_001)
ob_speakerbutton = bpy.data.objects.new('SpeakerButton', me_circle)
ob_volumebutton = bpy.data.objects.new('VolumeButton', me_cube_002)
ob_button7 = bpy.data.objects.new('Button7', me_cube_013)
ob_button9 = bpy.data.objects.new('Button9', me_cube_012)
ob_button8 = bpy.data.objects.new('Button8', me_cube_011)
ob_button0 = bpy.data.objects.new('Button0', me_cube_010)
ob_button = bpy.data.objects.new('Button#', me_cube_009)
ob_button_1 = bpy.data.objects.new('Button*', me_cube_008)
ob_button4 = bpy.data.objects.new('Button4', me_cube_007)
ob_button6 = bpy.data.objects.new('Button6', me_cube_006)
ob_button5 = bpy.data.objects.new('Button5', me_cube_005)
ob_button2 = bpy.data.objects.new('Button2', me_cube_004)
ob_button3 = bpy.data.objects.new('Button3', me_cube_003)
ob_button1 = bpy.data.objects.new('Button1', me_cube_001)
ob_supportdomophone = bpy.data.objects.new('SupportDomophone', me_cube)

# ---- transforms, parenting, visibility, modifiers, constraints
ob_bisbutton.location = (3.24, 0.1, -3.51)
ob_bisbutton.scale = (1.0, 1.0, 0.4)
ob_bisbutton.lock_rotations_4d = False
ob_bisbutton.empty_display_type = 'ARROWS'
ob_bisbutton.lineart.crease_threshold = 0.0
ob_exitbutton.location = (1.62, 0.1, -3.51)
ob_exitbutton.scale = (1.0, 1.0, 0.4)
ob_exitbutton.lock_rotations_4d = False
ob_exitbutton.empty_display_type = 'ARROWS'
ob_exitbutton.lineart.crease_threshold = 0.0
ob_avbutton.location = (0.0, 0.1, -3.51)
ob_avbutton.scale = (1.0, 1.0, 0.4)
ob_avbutton.lock_rotations_4d = False
ob_avbutton.empty_display_type = 'ARROWS'
ob_avbutton.lineart.crease_threshold = 0.0
ob_buttona.location = (-0.3, -0.521, 1.0)
ob_buttona.rotation_euler = (1.606, -0.0, 0.0)
ob_buttona.scale = (0.679, 0.14, 0.77)
ob_buttona.lineart.crease_threshold = 0.0
ob_buttonc.location = (2.92, -0.521, 1.0)
ob_buttonc.rotation_euler = (1.606, -0.0, 0.0)
ob_buttonc.scale = (0.679, 0.14, 0.77)
ob_buttonc.lineart.crease_threshold = 0.0
ob_buttonb.location = (1.32, -0.521, 1.0)
ob_buttonb.rotation_euler = (1.606, -0.0, 0.0)
ob_buttonb.scale = (0.679, 0.14, 0.77)
ob_buttonb.lineart.crease_threshold = 0.0
ob_combine.location = (-2.9, -0.3, -3.86)
ob_combine.rotation_euler = (1.571, -0.0, 0.0)
ob_combine.scale = (0.5, 0.5, 0.5)
ob_combine.lineart.crease_threshold = 0.0
ob_menubutton.location = (5.061, -0.6012, 3.256)
ob_menubutton.rotation_euler = (3.142, 7.819, 1.571)
ob_menubutton.scale = (0.32, 0.32, 0.32)
ob_menubutton.lineart.crease_threshold = 0.0
ob_correctbutton.location = (3.98, -0.6012, 3.27)
ob_correctbutton.rotation_euler = (3.142, 4.747, -1.571)
ob_correctbutton.scale = (0.32, 0.32, 0.32)
ob_correctbutton.lineart.crease_threshold = 0.0
ob_downarrowbutton.location = (4.51, -0.5812, 2.72)
ob_downarrowbutton.rotation_euler = (1.536, 3.142, -5.27e-09)
ob_downarrowbutton.scale = (0.32, 0.32, 0.32)
ob_downarrowbutton.lineart.crease_threshold = 0.0
ob_uparrowbutton.location = (4.54, -0.6188, 3.8)
ob_uparrowbutton.rotation_euler = (1.606, -0.0, 0.0)
ob_uparrowbutton.scale = (0.32, 0.32, 0.32)
ob_uparrowbutton.lineart.crease_threshold = 0.0
ob_repertorybutton.location = (4.52, -0.6, 3.26)
ob_repertorybutton.rotation_euler = (-1.536, -0.0, 0.0)
ob_repertorybutton.scale = (0.3, 0.3, 0.3)
ob_repertorybutton.lineart.crease_threshold = 0.0
ob_hangupbutton.location = (4.52, -0.61, 2.04)
ob_hangupbutton.rotation_euler = (-1.536, 7.749e-18, 1.353e-19)
ob_hangupbutton.scale = (0.2657, 0.2657, 0.2657)
ob_hangupbutton.lineart.crease_threshold = 0.0
ob_earphonesbutton.location = (4.55, -0.56, 0.27)
ob_earphonesbutton.rotation_euler = (-1.536, 7.749e-18, 1.353e-19)
ob_earphonesbutton.scale = (0.364, 0.364, 0.364)
ob_earphonesbutton.lineart.crease_threshold = 0.0
ob_speakerbutton.location = (4.61, -0.51, -2.16)
ob_speakerbutton.rotation_euler = (-1.536, 7.749e-18, 1.353e-19)
ob_speakerbutton.scale = (0.52, 0.52, 0.52)
ob_speakerbutton.lineart.crease_threshold = 0.0
ob_volumebutton.location = (4.59, 0.05, -1.17)
ob_volumebutton.rotation_euler = (-0.01745, -0.0, 0.0)
ob_volumebutton.scale = (0.6874, 1.0, 0.5197)
ob_volumebutton.lock_rotations_4d = False
ob_volumebutton.empty_display_type = 'ARROWS'
ob_volumebutton.lineart.crease_threshold = 0.0
ob_button7.location = (0.0, 0.07, -1.95)
ob_button7.lock_rotations_4d = False
ob_button7.empty_display_type = 'ARROWS'
ob_button7.lineart.crease_threshold = 0.0
ob_button9.location = (3.24, 0.07, -1.95)
ob_button9.lock_rotations_4d = False
ob_button9.empty_display_type = 'ARROWS'
ob_button9.lineart.crease_threshold = 0.0
ob_button8.location = (1.62, 0.07, -1.95)
ob_button8.lock_rotations_4d = False
ob_button8.empty_display_type = 'ARROWS'
ob_button8.lineart.crease_threshold = 0.0
ob_button0.location = (1.62, 0.1, -2.91)
ob_button0.lock_rotations_4d = False
ob_button0.empty_display_type = 'ARROWS'
ob_button0.lineart.crease_threshold = 0.0
ob_button.location = (3.24, 0.1, -2.91)
ob_button.lock_rotations_4d = False
ob_button.empty_display_type = 'ARROWS'
ob_button.lineart.crease_threshold = 0.0
ob_button_1.location = (0.0, 0.1, -2.91)
ob_button_1.lock_rotations_4d = False
ob_button_1.empty_display_type = 'ARROWS'
ob_button_1.lineart.crease_threshold = 0.0
ob_button4.location = (0.0, 0.04, -0.96)
ob_button4.lock_rotations_4d = False
ob_button4.empty_display_type = 'ARROWS'
ob_button4.lineart.crease_threshold = 0.0
ob_button6.location = (3.24, 0.04, -0.96)
ob_button6.lock_rotations_4d = False
ob_button6.empty_display_type = 'ARROWS'
ob_button6.lineart.crease_threshold = 0.0
ob_button5.location = (1.62, 0.04, -0.96)
ob_button5.lock_rotations_4d = False
ob_button5.empty_display_type = 'ARROWS'
ob_button5.lineart.crease_threshold = 0.0
ob_button2.location = (1.62, 0.0, 0.0)
ob_button2.lock_rotations_4d = False
ob_button2.empty_display_type = 'ARROWS'
ob_button2.lineart.crease_threshold = 0.0
ob_button3.location = (3.24, 0.0, 0.0)
ob_button3.lock_rotations_4d = False
ob_button3.empty_display_type = 'ARROWS'
ob_button3.lineart.crease_threshold = 0.0
ob_button1.location = (0.0, 0.0, 0.0)
ob_button1.lock_rotations_4d = False
ob_button1.empty_display_type = 'ARROWS'
ob_button1.lineart.crease_threshold = 0.0
ob_supportdomophone.location = (0.0, 0.0, 0.0)
ob_supportdomophone.lock_rotations_4d = False
ob_supportdomophone.empty_display_type = 'ARROWS'
ob_supportdomophone.lineart.crease_threshold = 0.0

# ---- collection membership
col_collection_1.objects.link(ob_bisbutton)
col_collection_1.objects.link(ob_exitbutton)
col_collection_1.objects.link(ob_avbutton)
col_collection_1.objects.link(ob_buttona)
col_collection_1.objects.link(ob_buttonc)
col_collection_1.objects.link(ob_buttonb)
col_collection_1.objects.link(ob_combine)
col_collection_1.objects.link(ob_menubutton)
col_collection_1.objects.link(ob_correctbutton)
col_collection_1.objects.link(ob_downarrowbutton)
col_collection_1.objects.link(ob_uparrowbutton)
col_collection_1.objects.link(ob_repertorybutton)
col_collection_1.objects.link(ob_hangupbutton)
col_collection_1.objects.link(ob_earphonesbutton)
col_collection_1.objects.link(ob_speakerbutton)
col_collection_1.objects.link(ob_volumebutton)
col_collection_1.objects.link(ob_button7)
col_collection_1.objects.link(ob_button9)
col_collection_1.objects.link(ob_button8)
col_collection_1.objects.link(ob_button0)
col_collection_1.objects.link(ob_button)
col_collection_1.objects.link(ob_button_1)
col_collection_1.objects.link(ob_button4)
col_collection_1.objects.link(ob_button6)
col_collection_1.objects.link(ob_button5)
col_collection_1.objects.link(ob_button2)
col_collection_1.objects.link(ob_button3)
col_collection_1.objects.link(ob_button1)
col_collection_1.objects.link(ob_supportdomophone)

# ---- scene / render settings (as saved in the file)
scene.frame_start = 1; scene.frame_end = 250; scene.frame_set(250)
scene.render.engine = 'BLENDER_EEVEE_NEXT'
scene.render.resolution_percentage = 50
scene.render.dither_intensity = 0.0
scene.cycles.use_denoising = False
scene.cycles.samples = 10
scene.cycles.sampling_pattern = 'TABULATED_SOBOL'
scene.cycles.light_sampling_threshold = 0.0
scene.cycles.use_adaptive_sampling = False
scene.cycles.use_light_tree = False
scene.cycles.blur_glossy = 0.0
scene.cycles.volume_bounces = 1
scene.cycles.pixel_filter_type = 'GAUSSIAN'
scene.cycles.sample_clamp_indirect = 0.0
scene.view_settings.view_transform = 'Standard'
bpy.context.view_layer.update()

# ---- added for rendering (the .blend has no active camera and no usable light): camera, sun
cam_auto = bpy.data.cameras.new('AutoCamera')
cam_auto.lens = 50.0
cam_auto.sensor_width = 36.0
cam_auto.clip_end = 1000.0
ob_auto_camera = bpy.data.objects.new('AutoCamera', cam_auto)
scene.collection.objects.link(ob_auto_camera)
ob_auto_camera.location = (14.0654, -16.9587, 11.9054)
ob_auto_camera.rotation_euler = (1.09748, -7.21219e-08, 0.694738)
scene.camera = ob_auto_camera
light_auto_sun = bpy.data.lights.new('AutoSun', 'SUN')
light_auto_sun.energy = 3.0
light_auto_sun.angle = 0.0523599
ob_auto_sun = bpy.data.objects.new('AutoSun', light_auto_sun)
scene.collection.objects.link(ob_auto_sun)
ob_auto_sun.rotation_euler = (0.872665, 0.174533, 0.523599)
bpy.context.view_layer.update()
